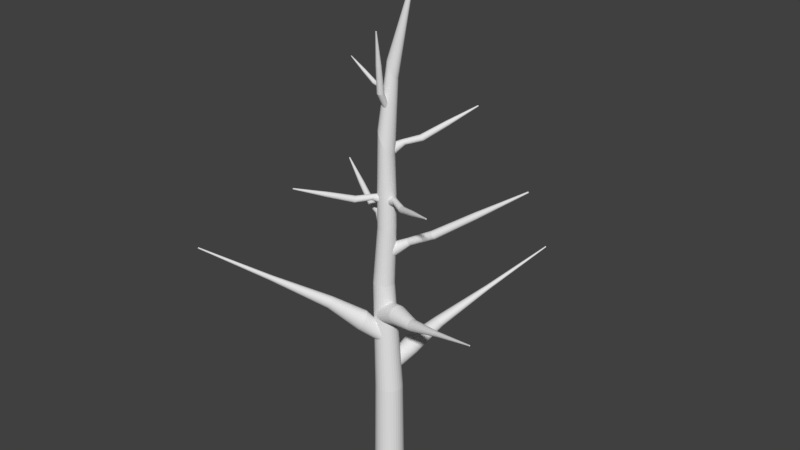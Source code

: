 # Source: Thorn.blend  (saved by Blender 2.78.0; exported with 4.5.12 LTS)
import bpy
from mathutils import Matrix  # noqa: F401  (used for matrix-valued properties, if any)

bpy.ops.wm.read_factory_settings(use_empty=True)
scene = bpy.context.scene
scene.name = 'Scene'

# ---- collections
col_collection_1 = bpy.data.collections.new('Collection 1'); scene.collection.children.link(col_collection_1)

# ---- materials (node trees are filled in below, after node groups)
mat_thorn = bpy.data.materials.new('Thorn')
mat_thorn.alpha_threshold = 0.0
mat_thorn.use_transparent_shadow = False
mat_thorn.roughness = 0.5

# ---- material node trees

# ---- world
world_world = bpy.data.worlds.new('World'); scene.world = world_world
world_world.color = (0.05088, 0.05088, 0.05088)
world_world.use_sun_shadow = False
world_world.sun_shadow_jitter_overblur = 0.0
world_world.cycles.sampling_method = 'MANUAL'

# ---- meshes
me_cylinder_003 = bpy.data.meshes.new('Cylinder.003')
me_cylinder_003.from_pydata([(1.558e-07, 0.5323, -1.0), (1.8e-07, 0.2641, 1.0), (0.1038, 0.5221, -1.0), (0.05153, 0.2591, 1.0), (0.2037, 0.4918, -1.0), (0.1011, 0.244, 1.0), (0.2957, 0.4426, -1.0), (0.1468, 0.2196, 1.0), (0.3764, 0.3764, -1.0), (0.1868, 0.1868, 1.0), (0.4426, 0.2957, -1.0), (0.2196, 0.1468, 1.0), (0.4918, 0.2037, -1.0), (0.244, 0.1011, 1.0), (0.5221, 0.1038, -1.0), (0.2591, 0.05153, 1.0), (0.5323, -1.165e-07, -1.0), (0.2641, -4.455e-08, 1.0), (0.5221, -0.1038, -1.0), (0.2591, -0.05153, 1.0), (0.4918, -0.2037, -1.0), (0.244, -0.1011, 1.0), (0.4426, -0.2957, -1.0), (0.2196, -0.1468, 1.0), (0.3764, -0.3764, -1.0), (0.1868, -0.1868, 1.0), (0.2957, -0.4426, -1.0), (0.1468, -0.2196, 1.0), (0.2037, -0.4918, -1.0), (0.1011, -0.244, 1.0), (0.1038, -0.5221, -1.0), (0.05153, -0.2591, 1.0), (-2.845e-09, -0.5323, -1.0), (1.337e-07, -0.2641, 1.0), (-0.1038, -0.5221, -1.0), (-0.05153, -0.2591, 1.0), (-0.2037, -0.4918, -1.0), (-0.1011, -0.244, 1.0), (-0.2957, -0.4426, -1.0), (-0.1468, -0.2196, 1.0), (-0.3764, -0.3764, -1.0), (-0.1868, -0.1868, 1.0), (-0.4426, -0.2957, -1.0), (-0.2196, -0.1468, 1.0), (-0.4918, -0.2037, -1.0), (-0.244, -0.1011, 1.0), (-0.5221, -0.1038, -1.0), (-0.2591, -0.05153, 1.0), (-0.5323, 3.813e-07, -1.0), (-0.2641, 2.037e-07, 1.0), (-0.5221, 0.1038, -1.0), (-0.2591, 0.05153, 1.0), (-0.4918, 0.2037, -1.0), (-0.244, 0.1011, 1.0), (-0.4426, 0.2957, -1.0), (-0.2196, 0.1468, 1.0), (-0.3764, 0.3764, -1.0), (-0.1868, 0.1868, 1.0), (-0.2957, 0.4426, -1.0), (-0.1468, 0.2196, 1.0), (-0.2037, 0.4918, -1.0), (-0.1011, 0.244, 1.0), (-0.1038, 0.5221, -1.0), (-0.05153, 0.2591, 1.0), (0.5125, 0.3849, 3.291), (0.4552, 0.3906, 3.291), (0.5676, 0.3682, 3.291), (0.6184, 0.341, 3.291), (0.6629, 0.3045, 3.291), (0.6995, 0.26, 3.291), (0.7266, 0.2092, 3.291), (0.7434, 0.1541, 3.291), (0.749, 0.09673, 3.291), (0.7434, 0.03941, 3.291), (0.7266, -0.01571, 3.291), (0.6995, -0.06651, 3.291), (0.6629, -0.111, 3.291), (0.6184, -0.1476, 3.291), (0.5676, -0.1747, 3.291), (0.5125, -0.1915, 3.291), (0.4552, -0.1971, 3.291), (0.3978, -0.1915, 3.291), (0.3427, -0.1747, 3.291), (0.2919, -0.1476, 3.291), (0.2474, -0.111, 3.291), (0.2109, -0.06651, 3.291), (0.1837, -0.01571, 3.291), (0.167, 0.03941, 3.291), (0.1613, 0.09673, 3.291), (0.167, 0.1541, 3.291), (0.1837, 0.2092, 3.291), (0.2109, 0.26, 3.291), (0.2474, 0.3045, 3.291), (0.2919, 0.341, 3.291), (0.3427, 0.3682, 3.291), (0.3978, 0.3849, 3.291), (0.4992, 0.3182, 7.087), (0.4552, 0.3225, 7.087), (0.5416, 0.3053, 7.087), (0.5806, 0.2845, 7.087), (0.6148, 0.2564, 7.087), (0.6429, 0.2222, 7.087), (0.6638, 0.1831, 7.087), (0.6766, 0.1408, 7.087), (0.6809, 0.09673, 7.087), (0.6766, 0.05268, 7.087), (0.6638, 0.01033, 7.087), (0.6429, -0.02871, 7.087), (0.6148, -0.06292, 7.087), (0.5806, -0.091, 7.087), (0.5416, -0.1119, 7.087), (0.4992, -0.1247, 7.087), (0.4552, -0.129, 7.087), (0.4111, -0.1247, 7.087), (0.3688, -0.1119, 7.087), (0.3297, -0.091, 7.087), (0.2955, -0.06292, 7.087), (0.2674, -0.02871, 7.087), (0.2466, 0.01033, 7.087), (0.2337, 0.05268, 7.087), (0.2294, 0.09673, 7.087), (0.2337, 0.1408, 7.087), (0.2466, 0.1831, 7.087), (0.2674, 0.2222, 7.087), (0.2955, 0.2564, 7.087), (0.3297, 0.2845, 7.087), (0.3688, 0.3053, 7.087), (0.4111, 0.3182, 7.087), (0.4654, 0.1484, 11.7), (0.4552, 0.1494, 11.7), (0.4753, 0.1454, 11.7), (0.4844, 0.1405, 11.7), (0.4924, 0.134, 11.7), (0.4989, 0.126, 11.7), (0.5038, 0.1169, 11.7), (0.5068, 0.107, 11.7), (0.5078, 0.09673, 11.7), (0.5068, 0.08646, 11.7), (0.5038, 0.07659, 11.7), (0.4989, 0.06748, 11.7), (0.4924, 0.05951, 11.7), (0.4844, 0.05296, 11.7), (0.4753, 0.0481, 11.7), (0.4654, 0.0451, 11.7), (0.4552, 0.04409, 11.7), (0.4449, 0.0451, 11.7), (0.435, 0.0481, 11.7), (0.4259, 0.05296, 11.7), (0.4179, 0.05951, 11.7), (0.4114, 0.06748, 11.7), (0.4065, 0.07659, 11.7), (0.4035, 0.08646, 11.7), (0.4025, 0.09673, 11.7), (0.4035, 0.107, 11.7), (0.4065, 0.1169, 11.7), (0.4114, 0.126, 11.7), (0.4179, 0.134, 11.7), (0.4259, 0.1405, 11.7), (0.435, 0.1454, 11.7), (0.4449, 0.1484, 11.7)], [], [(0, 1, 3, 2), (2, 3, 5, 4), (4, 5, 7, 6), (6, 7, 9, 8), (8, 9, 11, 10), (10, 11, 13, 12), (12, 13, 15, 14), (14, 15, 17, 16), (16, 17, 19, 18), (18, 19, 21, 20), (20, 21, 23, 22), (22, 23, 25, 24), (24, 25, 27, 26), (26, 27, 29, 28), (28, 29, 31, 30), (30, 31, 33, 32), (32, 33, 35, 34), (34, 35, 37, 36), (36, 37, 39, 38), (38, 39, 41, 40), (40, 41, 43, 42), (42, 43, 45, 44), (44, 45, 47, 46), (46, 47, 49, 48), (48, 49, 51, 50), (50, 51, 53, 52), (52, 53, 55, 54), (54, 55, 57, 56), (56, 57, 59, 58), (58, 59, 61, 60), (21, 19, 73, 74), (60, 61, 63, 62), (62, 63, 1, 0), (0, 2, 4, 6, 8, 10, 12, 14, 16, 18, 20, 22, 24, 26, 28, 30, 32, 34, 36, 38, 40, 42, 44, 46, 48, 50, 52, 54, 56, 58, 60, 62), (78, 77, 109, 110), (39, 37, 82, 83), (57, 55, 91, 92), (13, 11, 69, 70), (31, 29, 78, 79), (49, 47, 87, 88), (5, 3, 64, 66), (23, 21, 74, 75), (41, 39, 83, 84), (59, 57, 92, 93), (15, 13, 70, 71), (33, 31, 79, 80), (51, 49, 88, 89), (7, 5, 66, 67), (25, 23, 75, 76), (43, 41, 84, 85), (61, 59, 93, 94), (17, 15, 71, 72), (35, 33, 80, 81), (53, 51, 89, 90), (9, 7, 67, 68), (27, 25, 76, 77), (45, 43, 85, 86), (63, 61, 94, 95), (19, 17, 72, 73), (37, 35, 81, 82), (55, 53, 90, 91), (11, 9, 68, 69), (29, 27, 77, 78), (47, 45, 86, 87), (3, 1, 65, 64), (1, 63, 95, 65), (113, 112, 144, 145), (64, 65, 97, 96), (92, 91, 123, 124), (79, 78, 110, 111), (66, 64, 96, 98), (93, 92, 124, 125), (80, 79, 111, 112), (67, 66, 98, 99), (94, 93, 125, 126), (81, 80, 112, 113), (68, 67, 99, 100), (95, 94, 126, 127), (82, 81, 113, 114), (69, 68, 100, 101), (65, 95, 127, 97), (83, 82, 114, 115), (70, 69, 101, 102), (84, 83, 115, 116), (71, 70, 102, 103), (85, 84, 116, 117), (72, 71, 103, 104), (86, 85, 117, 118), (73, 72, 104, 105), (87, 86, 118, 119), (74, 73, 105, 106), (88, 87, 119, 120), (75, 74, 106, 107), (89, 88, 120, 121), (76, 75, 107, 108), (90, 89, 121, 122), (77, 76, 108, 109), (91, 90, 122, 123), (128, 129, 159, 158, 157, 156, 155, 154, 153, 152, 151, 150, 149, 148, 147, 146, 145, 144, 143, 142, 141, 140, 139, 138, 137, 136, 135, 134, 133, 132, 131, 130), (100, 99, 131, 132), (127, 126, 158, 159), (114, 113, 145, 146), (101, 100, 132, 133), (97, 127, 159, 129), (115, 114, 146, 147), (102, 101, 133, 134), (116, 115, 147, 148), (103, 102, 134, 135), (117, 116, 148, 149), (104, 103, 135, 136), (118, 117, 149, 150), (105, 104, 136, 137), (119, 118, 150, 151), (106, 105, 137, 138), (120, 119, 151, 152), (107, 106, 138, 139), (121, 120, 152, 153), (108, 107, 139, 140), (122, 121, 153, 154), (109, 108, 140, 141), (123, 122, 154, 155), (110, 109, 141, 142), (96, 97, 129, 128), (124, 123, 155, 156), (111, 110, 142, 143), (98, 96, 128, 130), (125, 124, 156, 157), (112, 111, 143, 144), (99, 98, 130, 131), (126, 125, 157, 158)])
me_cylinder_003.materials.append(mat_thorn)
me_cylinder_003.use_remesh_preserve_volume = False
me_cylinder_003.use_remesh_preserve_attributes = False
me_cylinder_003.use_mirror_vertex_groups = False
me_cylinder_003.update()
me_cylinder_001 = bpy.data.meshes.new('Cylinder.001')
me_cylinder_001.from_pydata([(1.558e-07, 0.5323, -1.0), (1.8e-07, 0.2641, 1.0), (0.1038, 0.5221, -1.0), (0.05153, 0.2591, 1.0), (0.2037, 0.4918, -1.0), (0.1011, 0.244, 1.0), (0.2957, 0.4426, -1.0), (0.1468, 0.2196, 1.0), (0.3764, 0.3764, -1.0), (0.1868, 0.1868, 1.0), (0.4426, 0.2957, -1.0), (0.2196, 0.1468, 1.0), (0.4918, 0.2037, -1.0), (0.244, 0.1011, 1.0), (0.5221, 0.1038, -1.0), (0.2591, 0.05153, 1.0), (0.5323, -1.165e-07, -1.0), (0.2641, -4.455e-08, 1.0), (0.5221, -0.1038, -1.0), (0.2591, -0.05153, 1.0), (0.4918, -0.2037, -1.0), (0.244, -0.1011, 1.0), (0.4426, -0.2957, -1.0), (0.2196, -0.1468, 1.0), (0.3764, -0.3764, -1.0), (0.1868, -0.1868, 1.0), (0.2957, -0.4426, -1.0), (0.1468, -0.2196, 1.0), (0.2037, -0.4918, -1.0), (0.1011, -0.244, 1.0), (0.1038, -0.5221, -1.0), (0.05153, -0.2591, 1.0), (-2.845e-09, -0.5323, -1.0), (1.337e-07, -0.2641, 1.0), (-0.1038, -0.5221, -1.0), (-0.05153, -0.2591, 1.0), (-0.2037, -0.4918, -1.0), (-0.1011, -0.244, 1.0), (-0.2957, -0.4426, -1.0), (-0.1468, -0.2196, 1.0), (-0.3764, -0.3764, -1.0), (-0.1868, -0.1868, 1.0), (-0.4426, -0.2957, -1.0), (-0.2196, -0.1468, 1.0), (-0.4918, -0.2037, -1.0), (-0.244, -0.1011, 1.0), (-0.5221, -0.1038, -1.0), (-0.2591, -0.05153, 1.0), (-0.5323, 3.813e-07, -1.0), (-0.2641, 2.037e-07, 1.0), (-0.5221, 0.1038, -1.0), (-0.2591, 0.05153, 1.0), (-0.4918, 0.2037, -1.0), (-0.244, 0.1011, 1.0), (-0.4426, 0.2957, -1.0), (-0.2196, 0.1468, 1.0), (-0.3764, 0.3764, -1.0), (-0.1868, 0.1868, 1.0), (-0.2957, 0.4426, -1.0), (-0.1468, 0.2196, 1.0), (-0.2037, 0.4918, -1.0), (-0.1011, 0.244, 1.0), (-0.1038, 0.5221, -1.0), (-0.05153, 0.2591, 1.0), (0.5125, 0.3849, 3.291), (0.4552, 0.3906, 3.291), (0.5676, 0.3682, 3.291), (0.6184, 0.341, 3.291), (0.6629, 0.3045, 3.291), (0.6995, 0.26, 3.291), (0.7266, 0.2092, 3.291), (0.7434, 0.1541, 3.291), (0.749, 0.09673, 3.291), (0.7434, 0.03941, 3.291), (0.7266, -0.01571, 3.291), (0.6995, -0.06651, 3.291), (0.6629, -0.111, 3.291), (0.6184, -0.1476, 3.291), (0.5676, -0.1747, 3.291), (0.5125, -0.1915, 3.291), (0.4552, -0.1971, 3.291), (0.3978, -0.1915, 3.291), (0.3427, -0.1747, 3.291), (0.2919, -0.1476, 3.291), (0.2474, -0.111, 3.291), (0.2109, -0.06651, 3.291), (0.1837, -0.01571, 3.291), (0.167, 0.03941, 3.291), (0.1613, 0.09673, 3.291), (0.167, 0.1541, 3.291), (0.1837, 0.2092, 3.291), (0.2109, 0.26, 3.291), (0.2474, 0.3045, 3.291), (0.2919, 0.341, 3.291), (0.3427, 0.3682, 3.291), (0.3978, 0.3849, 3.291), (0.4992, 0.3182, 7.087), (0.4552, 0.3225, 7.087), (0.5416, 0.3053, 7.087), (0.5806, 0.2845, 7.087), (0.6148, 0.2564, 7.087), (0.6429, 0.2222, 7.087), (0.6638, 0.1831, 7.087), (0.6766, 0.1408, 7.087), (0.6809, 0.09673, 7.087), (0.6766, 0.05268, 7.087), (0.6638, 0.01033, 7.087), (0.6429, -0.02871, 7.087), (0.6148, -0.06292, 7.087), (0.5806, -0.091, 7.087), (0.5416, -0.1119, 7.087), (0.4992, -0.1247, 7.087), (0.4552, -0.129, 7.087), (0.4111, -0.1247, 7.087), (0.3688, -0.1119, 7.087), (0.3297, -0.091, 7.087), (0.2955, -0.06292, 7.087), (0.2674, -0.02871, 7.087), (0.2466, 0.01033, 7.087), (0.2337, 0.05268, 7.087), (0.2294, 0.09673, 7.087), (0.2337, 0.1408, 7.087), (0.2466, 0.1831, 7.087), (0.2674, 0.2222, 7.087), (0.2955, 0.2564, 7.087), (0.3297, 0.2845, 7.087), (0.3688, 0.3053, 7.087), (0.4111, 0.3182, 7.087), (0.4654, 0.1484, 11.7), (0.4552, 0.1494, 11.7), (0.4753, 0.1454, 11.7), (0.4844, 0.1405, 11.7), (0.4924, 0.134, 11.7), (0.4989, 0.126, 11.7), (0.5038, 0.1169, 11.7), (0.5068, 0.107, 11.7), (0.5078, 0.09673, 11.7), (0.5068, 0.08646, 11.7), (0.5038, 0.07659, 11.7), (0.4989, 0.06748, 11.7), (0.4924, 0.05951, 11.7), (0.4844, 0.05296, 11.7), (0.4753, 0.0481, 11.7), (0.4654, 0.0451, 11.7), (0.4552, 0.04409, 11.7), (0.4449, 0.0451, 11.7), (0.435, 0.0481, 11.7), (0.4259, 0.05296, 11.7), (0.4179, 0.05951, 11.7), (0.4114, 0.06748, 11.7), (0.4065, 0.07659, 11.7), (0.4035, 0.08646, 11.7), (0.4025, 0.09673, 11.7), (0.4035, 0.107, 11.7), (0.4065, 0.1169, 11.7), (0.4114, 0.126, 11.7), (0.4179, 0.134, 11.7), (0.4259, 0.1405, 11.7), (0.435, 0.1454, 11.7), (0.4449, 0.1484, 11.7)], [], [(0, 1, 3, 2), (2, 3, 5, 4), (4, 5, 7, 6), (6, 7, 9, 8), (8, 9, 11, 10), (10, 11, 13, 12), (12, 13, 15, 14), (14, 15, 17, 16), (16, 17, 19, 18), (18, 19, 21, 20), (20, 21, 23, 22), (22, 23, 25, 24), (24, 25, 27, 26), (26, 27, 29, 28), (28, 29, 31, 30), (30, 31, 33, 32), (32, 33, 35, 34), (34, 35, 37, 36), (36, 37, 39, 38), (38, 39, 41, 40), (40, 41, 43, 42), (42, 43, 45, 44), (44, 45, 47, 46), (46, 47, 49, 48), (48, 49, 51, 50), (50, 51, 53, 52), (52, 53, 55, 54), (54, 55, 57, 56), (56, 57, 59, 58), (58, 59, 61, 60), (21, 19, 73, 74), (60, 61, 63, 62), (62, 63, 1, 0), (0, 2, 4, 6, 8, 10, 12, 14, 16, 18, 20, 22, 24, 26, 28, 30, 32, 34, 36, 38, 40, 42, 44, 46, 48, 50, 52, 54, 56, 58, 60, 62), (78, 77, 109, 110), (39, 37, 82, 83), (57, 55, 91, 92), (13, 11, 69, 70), (31, 29, 78, 79), (49, 47, 87, 88), (5, 3, 64, 66), (23, 21, 74, 75), (41, 39, 83, 84), (59, 57, 92, 93), (15, 13, 70, 71), (33, 31, 79, 80), (51, 49, 88, 89), (7, 5, 66, 67), (25, 23, 75, 76), (43, 41, 84, 85), (61, 59, 93, 94), (17, 15, 71, 72), (35, 33, 80, 81), (53, 51, 89, 90), (9, 7, 67, 68), (27, 25, 76, 77), (45, 43, 85, 86), (63, 61, 94, 95), (19, 17, 72, 73), (37, 35, 81, 82), (55, 53, 90, 91), (11, 9, 68, 69), (29, 27, 77, 78), (47, 45, 86, 87), (3, 1, 65, 64), (1, 63, 95, 65), (113, 112, 144, 145), (64, 65, 97, 96), (92, 91, 123, 124), (79, 78, 110, 111), (66, 64, 96, 98), (93, 92, 124, 125), (80, 79, 111, 112), (67, 66, 98, 99), (94, 93, 125, 126), (81, 80, 112, 113), (68, 67, 99, 100), (95, 94, 126, 127), (82, 81, 113, 114), (69, 68, 100, 101), (65, 95, 127, 97), (83, 82, 114, 115), (70, 69, 101, 102), (84, 83, 115, 116), (71, 70, 102, 103), (85, 84, 116, 117), (72, 71, 103, 104), (86, 85, 117, 118), (73, 72, 104, 105), (87, 86, 118, 119), (74, 73, 105, 106), (88, 87, 119, 120), (75, 74, 106, 107), (89, 88, 120, 121), (76, 75, 107, 108), (90, 89, 121, 122), (77, 76, 108, 109), (91, 90, 122, 123), (128, 129, 159, 158, 157, 156, 155, 154, 153, 152, 151, 150, 149, 148, 147, 146, 145, 144, 143, 142, 141, 140, 139, 138, 137, 136, 135, 134, 133, 132, 131, 130), (100, 99, 131, 132), (127, 126, 158, 159), (114, 113, 145, 146), (101, 100, 132, 133), (97, 127, 159, 129), (115, 114, 146, 147), (102, 101, 133, 134), (116, 115, 147, 148), (103, 102, 134, 135), (117, 116, 148, 149), (104, 103, 135, 136), (118, 117, 149, 150), (105, 104, 136, 137), (119, 118, 150, 151), (106, 105, 137, 138), (120, 119, 151, 152), (107, 106, 138, 139), (121, 120, 152, 153), (108, 107, 139, 140), (122, 121, 153, 154), (109, 108, 140, 141), (123, 122, 154, 155), (110, 109, 141, 142), (96, 97, 129, 128), (124, 123, 155, 156), (111, 110, 142, 143), (98, 96, 128, 130), (125, 124, 156, 157), (112, 111, 143, 144), (99, 98, 130, 131), (126, 125, 157, 158)])
me_cylinder_001.materials.append(mat_thorn)
me_cylinder_001.use_remesh_preserve_volume = False
me_cylinder_001.use_remesh_preserve_attributes = False
me_cylinder_001.use_mirror_vertex_groups = False
me_cylinder_001.update()
me_cylinder_000 = bpy.data.meshes.new('Cylinder.000')
me_cylinder_000.from_pydata([(1.558e-07, 0.5323, -1.0), (1.8e-07, 0.2641, 1.0), (0.1038, 0.5221, -1.0), (0.05153, 0.2591, 1.0), (0.2037, 0.4918, -1.0), (0.1011, 0.244, 1.0), (0.2957, 0.4426, -1.0), (0.1468, 0.2196, 1.0), (0.3764, 0.3764, -1.0), (0.1868, 0.1868, 1.0), (0.4426, 0.2957, -1.0), (0.2196, 0.1468, 1.0), (0.4918, 0.2037, -1.0), (0.244, 0.1011, 1.0), (0.5221, 0.1038, -1.0), (0.2591, 0.05153, 1.0), (0.5323, -1.165e-07, -1.0), (0.2641, -4.455e-08, 1.0), (0.5221, -0.1038, -1.0), (0.2591, -0.05153, 1.0), (0.4918, -0.2037, -1.0), (0.244, -0.1011, 1.0), (0.4426, -0.2957, -1.0), (0.2196, -0.1468, 1.0), (0.3764, -0.3764, -1.0), (0.1868, -0.1868, 1.0), (0.2957, -0.4426, -1.0), (0.1468, -0.2196, 1.0), (0.2037, -0.4918, -1.0), (0.1011, -0.244, 1.0), (0.1038, -0.5221, -1.0), (0.05153, -0.2591, 1.0), (-2.845e-09, -0.5323, -1.0), (1.337e-07, -0.2641, 1.0), (-0.1038, -0.5221, -1.0), (-0.05153, -0.2591, 1.0), (-0.2037, -0.4918, -1.0), (-0.1011, -0.244, 1.0), (-0.2957, -0.4426, -1.0), (-0.1468, -0.2196, 1.0), (-0.3764, -0.3764, -1.0), (-0.1868, -0.1868, 1.0), (-0.4426, -0.2957, -1.0), (-0.2196, -0.1468, 1.0), (-0.4918, -0.2037, -1.0), (-0.244, -0.1011, 1.0), (-0.5221, -0.1038, -1.0), (-0.2591, -0.05153, 1.0), (-0.5323, 3.813e-07, -1.0), (-0.2641, 2.037e-07, 1.0), (-0.5221, 0.1038, -1.0), (-0.2591, 0.05153, 1.0), (-0.4918, 0.2037, -1.0), (-0.244, 0.1011, 1.0), (-0.4426, 0.2957, -1.0), (-0.2196, 0.1468, 1.0), (-0.3764, 0.3764, -1.0), (-0.1868, 0.1868, 1.0), (-0.2957, 0.4426, -1.0), (-0.1468, 0.2196, 1.0), (-0.2037, 0.4918, -1.0), (-0.1011, 0.244, 1.0), (-0.1038, 0.5221, -1.0), (-0.05153, 0.2591, 1.0), (0.5125, 0.3849, 3.291), (0.4552, 0.3906, 3.291), (0.5676, 0.3682, 3.291), (0.6184, 0.341, 3.291), (0.6629, 0.3045, 3.291), (0.6995, 0.26, 3.291), (0.7266, 0.2092, 3.291), (0.7434, 0.1541, 3.291), (0.749, 0.09673, 3.291), (0.7434, 0.03941, 3.291), (0.7266, -0.01571, 3.291), (0.6995, -0.06651, 3.291), (0.6629, -0.111, 3.291), (0.6184, -0.1476, 3.291), (0.5676, -0.1747, 3.291), (0.5125, -0.1915, 3.291), (0.4552, -0.1971, 3.291), (0.3978, -0.1915, 3.291), (0.3427, -0.1747, 3.291), (0.2919, -0.1476, 3.291), (0.2474, -0.111, 3.291), (0.2109, -0.06651, 3.291), (0.1837, -0.01571, 3.291), (0.167, 0.03941, 3.291), (0.1613, 0.09673, 3.291), (0.167, 0.1541, 3.291), (0.1837, 0.2092, 3.291), (0.2109, 0.26, 3.291), (0.2474, 0.3045, 3.291), (0.2919, 0.341, 3.291), (0.3427, 0.3682, 3.291), (0.3978, 0.3849, 3.291), (0.4992, 0.3182, 7.087), (0.4552, 0.3225, 7.087), (0.5416, 0.3053, 7.087), (0.5806, 0.2845, 7.087), (0.6148, 0.2564, 7.087), (0.6429, 0.2222, 7.087), (0.6638, 0.1831, 7.087), (0.6766, 0.1408, 7.087), (0.6809, 0.09673, 7.087), (0.6766, 0.05268, 7.087), (0.6638, 0.01033, 7.087), (0.6429, -0.02871, 7.087), (0.6148, -0.06292, 7.087), (0.5806, -0.091, 7.087), (0.5416, -0.1119, 7.087), (0.4992, -0.1247, 7.087), (0.4552, -0.129, 7.087), (0.4111, -0.1247, 7.087), (0.3688, -0.1119, 7.087), (0.3297, -0.091, 7.087), (0.2955, -0.06292, 7.087), (0.2674, -0.02871, 7.087), (0.2466, 0.01033, 7.087), (0.2337, 0.05268, 7.087), (0.2294, 0.09673, 7.087), (0.2337, 0.1408, 7.087), (0.2466, 0.1831, 7.087), (0.2674, 0.2222, 7.087), (0.2955, 0.2564, 7.087), (0.3297, 0.2845, 7.087), (0.3688, 0.3053, 7.087), (0.4111, 0.3182, 7.087), (0.4654, 0.1484, 11.7), (0.4552, 0.1494, 11.7), (0.4753, 0.1454, 11.7), (0.4844, 0.1405, 11.7), (0.4924, 0.134, 11.7), (0.4989, 0.126, 11.7), (0.5038, 0.1169, 11.7), (0.5068, 0.107, 11.7), (0.5078, 0.09673, 11.7), (0.5068, 0.08646, 11.7), (0.5038, 0.07659, 11.7), (0.4989, 0.06748, 11.7), (0.4924, 0.05951, 11.7), (0.4844, 0.05296, 11.7), (0.4753, 0.0481, 11.7), (0.4654, 0.0451, 11.7), (0.4552, 0.04409, 11.7), (0.4449, 0.0451, 11.7), (0.435, 0.0481, 11.7), (0.4259, 0.05296, 11.7), (0.4179, 0.05951, 11.7), (0.4114, 0.06748, 11.7), (0.4065, 0.07659, 11.7), (0.4035, 0.08646, 11.7), (0.4025, 0.09673, 11.7), (0.4035, 0.107, 11.7), (0.4065, 0.1169, 11.7), (0.4114, 0.126, 11.7), (0.4179, 0.134, 11.7), (0.4259, 0.1405, 11.7), (0.435, 0.1454, 11.7), (0.4449, 0.1484, 11.7)], [], [(0, 1, 3, 2), (2, 3, 5, 4), (4, 5, 7, 6), (6, 7, 9, 8), (8, 9, 11, 10), (10, 11, 13, 12), (12, 13, 15, 14), (14, 15, 17, 16), (16, 17, 19, 18), (18, 19, 21, 20), (20, 21, 23, 22), (22, 23, 25, 24), (24, 25, 27, 26), (26, 27, 29, 28), (28, 29, 31, 30), (30, 31, 33, 32), (32, 33, 35, 34), (34, 35, 37, 36), (36, 37, 39, 38), (38, 39, 41, 40), (40, 41, 43, 42), (42, 43, 45, 44), (44, 45, 47, 46), (46, 47, 49, 48), (48, 49, 51, 50), (50, 51, 53, 52), (52, 53, 55, 54), (54, 55, 57, 56), (56, 57, 59, 58), (58, 59, 61, 60), (21, 19, 73, 74), (60, 61, 63, 62), (62, 63, 1, 0), (0, 2, 4, 6, 8, 10, 12, 14, 16, 18, 20, 22, 24, 26, 28, 30, 32, 34, 36, 38, 40, 42, 44, 46, 48, 50, 52, 54, 56, 58, 60, 62), (78, 77, 109, 110), (39, 37, 82, 83), (57, 55, 91, 92), (13, 11, 69, 70), (31, 29, 78, 79), (49, 47, 87, 88), (5, 3, 64, 66), (23, 21, 74, 75), (41, 39, 83, 84), (59, 57, 92, 93), (15, 13, 70, 71), (33, 31, 79, 80), (51, 49, 88, 89), (7, 5, 66, 67), (25, 23, 75, 76), (43, 41, 84, 85), (61, 59, 93, 94), (17, 15, 71, 72), (35, 33, 80, 81), (53, 51, 89, 90), (9, 7, 67, 68), (27, 25, 76, 77), (45, 43, 85, 86), (63, 61, 94, 95), (19, 17, 72, 73), (37, 35, 81, 82), (55, 53, 90, 91), (11, 9, 68, 69), (29, 27, 77, 78), (47, 45, 86, 87), (3, 1, 65, 64), (1, 63, 95, 65), (113, 112, 144, 145), (64, 65, 97, 96), (92, 91, 123, 124), (79, 78, 110, 111), (66, 64, 96, 98), (93, 92, 124, 125), (80, 79, 111, 112), (67, 66, 98, 99), (94, 93, 125, 126), (81, 80, 112, 113), (68, 67, 99, 100), (95, 94, 126, 127), (82, 81, 113, 114), (69, 68, 100, 101), (65, 95, 127, 97), (83, 82, 114, 115), (70, 69, 101, 102), (84, 83, 115, 116), (71, 70, 102, 103), (85, 84, 116, 117), (72, 71, 103, 104), (86, 85, 117, 118), (73, 72, 104, 105), (87, 86, 118, 119), (74, 73, 105, 106), (88, 87, 119, 120), (75, 74, 106, 107), (89, 88, 120, 121), (76, 75, 107, 108), (90, 89, 121, 122), (77, 76, 108, 109), (91, 90, 122, 123), (128, 129, 159, 158, 157, 156, 155, 154, 153, 152, 151, 150, 149, 148, 147, 146, 145, 144, 143, 142, 141, 140, 139, 138, 137, 136, 135, 134, 133, 132, 131, 130), (100, 99, 131, 132), (127, 126, 158, 159), (114, 113, 145, 146), (101, 100, 132, 133), (97, 127, 159, 129), (115, 114, 146, 147), (102, 101, 133, 134), (116, 115, 147, 148), (103, 102, 134, 135), (117, 116, 148, 149), (104, 103, 135, 136), (118, 117, 149, 150), (105, 104, 136, 137), (119, 118, 150, 151), (106, 105, 137, 138), (120, 119, 151, 152), (107, 106, 138, 139), (121, 120, 152, 153), (108, 107, 139, 140), (122, 121, 153, 154), (109, 108, 140, 141), (123, 122, 154, 155), (110, 109, 141, 142), (96, 97, 129, 128), (124, 123, 155, 156), (111, 110, 142, 143), (98, 96, 128, 130), (125, 124, 156, 157), (112, 111, 143, 144), (99, 98, 130, 131), (126, 125, 157, 158)])
me_cylinder_000.materials.append(mat_thorn)
me_cylinder_000.use_remesh_preserve_volume = False
me_cylinder_000.use_remesh_preserve_attributes = False
me_cylinder_000.use_mirror_vertex_groups = False
me_cylinder_000.update()
me_cylinder_011 = bpy.data.meshes.new('Cylinder.011')
me_cylinder_011.from_pydata([(1.558e-07, 0.5323, -1.0), (1.8e-07, 0.2641, 1.0), (0.1038, 0.5221, -1.0), (0.05153, 0.2591, 1.0), (0.2037, 0.4918, -1.0), (0.1011, 0.244, 1.0), (0.2957, 0.4426, -1.0), (0.1468, 0.2196, 1.0), (0.3764, 0.3764, -1.0), (0.1868, 0.1868, 1.0), (0.4426, 0.2957, -1.0), (0.2196, 0.1468, 1.0), (0.4918, 0.2037, -1.0), (0.244, 0.1011, 1.0), (0.5221, 0.1038, -1.0), (0.2591, 0.05153, 1.0), (0.5323, -1.165e-07, -1.0), (0.2641, -4.455e-08, 1.0), (0.5221, -0.1038, -1.0), (0.2591, -0.05153, 1.0), (0.4918, -0.2037, -1.0), (0.244, -0.1011, 1.0), (0.4426, -0.2957, -1.0), (0.2196, -0.1468, 1.0), (0.3764, -0.3764, -1.0), (0.1868, -0.1868, 1.0), (0.2957, -0.4426, -1.0), (0.1468, -0.2196, 1.0), (0.2037, -0.4918, -1.0), (0.1011, -0.244, 1.0), (0.1038, -0.5221, -1.0), (0.05153, -0.2591, 1.0), (-2.845e-09, -0.5323, -1.0), (1.337e-07, -0.2641, 1.0), (-0.1038, -0.5221, -1.0), (-0.05153, -0.2591, 1.0), (-0.2037, -0.4918, -1.0), (-0.1011, -0.244, 1.0), (-0.2957, -0.4426, -1.0), (-0.1468, -0.2196, 1.0), (-0.3764, -0.3764, -1.0), (-0.1868, -0.1868, 1.0), (-0.4426, -0.2957, -1.0), (-0.2196, -0.1468, 1.0), (-0.4918, -0.2037, -1.0), (-0.244, -0.1011, 1.0), (-0.5221, -0.1038, -1.0), (-0.2591, -0.05153, 1.0), (-0.5323, 3.813e-07, -1.0), (-0.2641, 2.037e-07, 1.0), (-0.5221, 0.1038, -1.0), (-0.2591, 0.05153, 1.0), (-0.4918, 0.2037, -1.0), (-0.244, 0.1011, 1.0), (-0.4426, 0.2957, -1.0), (-0.2196, 0.1468, 1.0), (-0.3764, 0.3764, -1.0), (-0.1868, 0.1868, 1.0), (-0.2957, 0.4426, -1.0), (-0.1468, 0.2196, 1.0), (-0.2037, 0.4918, -1.0), (-0.1011, 0.244, 1.0), (-0.1038, 0.5221, -1.0), (-0.05153, 0.2591, 1.0), (0.5125, 0.3849, 3.291), (0.4552, 0.3906, 3.291), (0.5676, 0.3682, 3.291), (0.6184, 0.341, 3.291), (0.6629, 0.3045, 3.291), (0.6995, 0.26, 3.291), (0.7266, 0.2092, 3.291), (0.7434, 0.1541, 3.291), (0.749, 0.09673, 3.291), (0.7434, 0.03941, 3.291), (0.7266, -0.01571, 3.291), (0.6995, -0.06651, 3.291), (0.6629, -0.111, 3.291), (0.6184, -0.1476, 3.291), (0.5676, -0.1747, 3.291), (0.5125, -0.1915, 3.291), (0.4552, -0.1971, 3.291), (0.3978, -0.1915, 3.291), (0.3427, -0.1747, 3.291), (0.2919, -0.1476, 3.291), (0.2474, -0.111, 3.291), (0.2109, -0.06651, 3.291), (0.1837, -0.01571, 3.291), (0.167, 0.03941, 3.291), (0.1613, 0.09673, 3.291), (0.167, 0.1541, 3.291), (0.1837, 0.2092, 3.291), (0.2109, 0.26, 3.291), (0.2474, 0.3045, 3.291), (0.2919, 0.341, 3.291), (0.3427, 0.3682, 3.291), (0.3978, 0.3849, 3.291), (0.4992, 0.3182, 7.087), (0.4552, 0.3225, 7.087), (0.5416, 0.3053, 7.087), (0.5806, 0.2845, 7.087), (0.6148, 0.2564, 7.087), (0.6429, 0.2222, 7.087), (0.6638, 0.1831, 7.087), (0.6766, 0.1408, 7.087), (0.6809, 0.09673, 7.087), (0.6766, 0.05268, 7.087), (0.6638, 0.01033, 7.087), (0.6429, -0.02871, 7.087), (0.6148, -0.06292, 7.087), (0.5806, -0.091, 7.087), (0.5416, -0.1119, 7.087), (0.4992, -0.1247, 7.087), (0.4552, -0.129, 7.087), (0.4111, -0.1247, 7.087), (0.3688, -0.1119, 7.087), (0.3297, -0.091, 7.087), (0.2955, -0.06292, 7.087), (0.2674, -0.02871, 7.087), (0.2466, 0.01033, 7.087), (0.2337, 0.05268, 7.087), (0.2294, 0.09673, 7.087), (0.2337, 0.1408, 7.087), (0.2466, 0.1831, 7.087), (0.2674, 0.2222, 7.087), (0.2955, 0.2564, 7.087), (0.3297, 0.2845, 7.087), (0.3688, 0.3053, 7.087), (0.4111, 0.3182, 7.087), (0.4654, 0.1484, 11.7), (0.4552, 0.1494, 11.7), (0.4753, 0.1454, 11.7), (0.4844, 0.1405, 11.7), (0.4924, 0.134, 11.7), (0.4989, 0.126, 11.7), (0.5038, 0.1169, 11.7), (0.5068, 0.107, 11.7), (0.5078, 0.09673, 11.7), (0.5068, 0.08646, 11.7), (0.5038, 0.07659, 11.7), (0.4989, 0.06748, 11.7), (0.4924, 0.05951, 11.7), (0.4844, 0.05296, 11.7), (0.4753, 0.0481, 11.7), (0.4654, 0.0451, 11.7), (0.4552, 0.04409, 11.7), (0.4449, 0.0451, 11.7), (0.435, 0.0481, 11.7), (0.4259, 0.05296, 11.7), (0.4179, 0.05951, 11.7), (0.4114, 0.06748, 11.7), (0.4065, 0.07659, 11.7), (0.4035, 0.08646, 11.7), (0.4025, 0.09673, 11.7), (0.4035, 0.107, 11.7), (0.4065, 0.1169, 11.7), (0.4114, 0.126, 11.7), (0.4179, 0.134, 11.7), (0.4259, 0.1405, 11.7), (0.435, 0.1454, 11.7), (0.4449, 0.1484, 11.7)], [], [(0, 1, 3, 2), (2, 3, 5, 4), (4, 5, 7, 6), (6, 7, 9, 8), (8, 9, 11, 10), (10, 11, 13, 12), (12, 13, 15, 14), (14, 15, 17, 16), (16, 17, 19, 18), (18, 19, 21, 20), (20, 21, 23, 22), (22, 23, 25, 24), (24, 25, 27, 26), (26, 27, 29, 28), (28, 29, 31, 30), (30, 31, 33, 32), (32, 33, 35, 34), (34, 35, 37, 36), (36, 37, 39, 38), (38, 39, 41, 40), (40, 41, 43, 42), (42, 43, 45, 44), (44, 45, 47, 46), (46, 47, 49, 48), (48, 49, 51, 50), (50, 51, 53, 52), (52, 53, 55, 54), (54, 55, 57, 56), (56, 57, 59, 58), (58, 59, 61, 60), (21, 19, 73, 74), (60, 61, 63, 62), (62, 63, 1, 0), (0, 2, 4, 6, 8, 10, 12, 14, 16, 18, 20, 22, 24, 26, 28, 30, 32, 34, 36, 38, 40, 42, 44, 46, 48, 50, 52, 54, 56, 58, 60, 62), (78, 77, 109, 110), (39, 37, 82, 83), (57, 55, 91, 92), (13, 11, 69, 70), (31, 29, 78, 79), (49, 47, 87, 88), (5, 3, 64, 66), (23, 21, 74, 75), (41, 39, 83, 84), (59, 57, 92, 93), (15, 13, 70, 71), (33, 31, 79, 80), (51, 49, 88, 89), (7, 5, 66, 67), (25, 23, 75, 76), (43, 41, 84, 85), (61, 59, 93, 94), (17, 15, 71, 72), (35, 33, 80, 81), (53, 51, 89, 90), (9, 7, 67, 68), (27, 25, 76, 77), (45, 43, 85, 86), (63, 61, 94, 95), (19, 17, 72, 73), (37, 35, 81, 82), (55, 53, 90, 91), (11, 9, 68, 69), (29, 27, 77, 78), (47, 45, 86, 87), (3, 1, 65, 64), (1, 63, 95, 65), (113, 112, 144, 145), (64, 65, 97, 96), (92, 91, 123, 124), (79, 78, 110, 111), (66, 64, 96, 98), (93, 92, 124, 125), (80, 79, 111, 112), (67, 66, 98, 99), (94, 93, 125, 126), (81, 80, 112, 113), (68, 67, 99, 100), (95, 94, 126, 127), (82, 81, 113, 114), (69, 68, 100, 101), (65, 95, 127, 97), (83, 82, 114, 115), (70, 69, 101, 102), (84, 83, 115, 116), (71, 70, 102, 103), (85, 84, 116, 117), (72, 71, 103, 104), (86, 85, 117, 118), (73, 72, 104, 105), (87, 86, 118, 119), (74, 73, 105, 106), (88, 87, 119, 120), (75, 74, 106, 107), (89, 88, 120, 121), (76, 75, 107, 108), (90, 89, 121, 122), (77, 76, 108, 109), (91, 90, 122, 123), (128, 129, 159, 158, 157, 156, 155, 154, 153, 152, 151, 150, 149, 148, 147, 146, 145, 144, 143, 142, 141, 140, 139, 138, 137, 136, 135, 134, 133, 132, 131, 130), (100, 99, 131, 132), (127, 126, 158, 159), (114, 113, 145, 146), (101, 100, 132, 133), (97, 127, 159, 129), (115, 114, 146, 147), (102, 101, 133, 134), (116, 115, 147, 148), (103, 102, 134, 135), (117, 116, 148, 149), (104, 103, 135, 136), (118, 117, 149, 150), (105, 104, 136, 137), (119, 118, 150, 151), (106, 105, 137, 138), (120, 119, 151, 152), (107, 106, 138, 139), (121, 120, 152, 153), (108, 107, 139, 140), (122, 121, 153, 154), (109, 108, 140, 141), (123, 122, 154, 155), (110, 109, 141, 142), (96, 97, 129, 128), (124, 123, 155, 156), (111, 110, 142, 143), (98, 96, 128, 130), (125, 124, 156, 157), (112, 111, 143, 144), (99, 98, 130, 131), (126, 125, 157, 158)])
me_cylinder_011.materials.append(mat_thorn)
me_cylinder_011.use_remesh_preserve_volume = False
me_cylinder_011.use_remesh_preserve_attributes = False
me_cylinder_011.use_mirror_vertex_groups = False
me_cylinder_011.update()
me_cylinder_010 = bpy.data.meshes.new('Cylinder.010')
me_cylinder_010.from_pydata([(1.558e-07, 0.5323, -1.0), (1.8e-07, 0.2641, 1.0), (0.1038, 0.5221, -1.0), (0.05153, 0.2591, 1.0), (0.2037, 0.4918, -1.0), (0.1011, 0.244, 1.0), (0.2957, 0.4426, -1.0), (0.1468, 0.2196, 1.0), (0.3764, 0.3764, -1.0), (0.1868, 0.1868, 1.0), (0.4426, 0.2957, -1.0), (0.2196, 0.1468, 1.0), (0.4918, 0.2037, -1.0), (0.244, 0.1011, 1.0), (0.5221, 0.1038, -1.0), (0.2591, 0.05153, 1.0), (0.5323, -1.165e-07, -1.0), (0.2641, -4.455e-08, 1.0), (0.5221, -0.1038, -1.0), (0.2591, -0.05153, 1.0), (0.4918, -0.2037, -1.0), (0.244, -0.1011, 1.0), (0.4426, -0.2957, -1.0), (0.2196, -0.1468, 1.0), (0.3764, -0.3764, -1.0), (0.1868, -0.1868, 1.0), (0.2957, -0.4426, -1.0), (0.1468, -0.2196, 1.0), (0.2037, -0.4918, -1.0), (0.1011, -0.244, 1.0), (0.1038, -0.5221, -1.0), (0.05153, -0.2591, 1.0), (-2.845e-09, -0.5323, -1.0), (1.337e-07, -0.2641, 1.0), (-0.1038, -0.5221, -1.0), (-0.05153, -0.2591, 1.0), (-0.2037, -0.4918, -1.0), (-0.1011, -0.244, 1.0), (-0.2957, -0.4426, -1.0), (-0.1468, -0.2196, 1.0), (-0.3764, -0.3764, -1.0), (-0.1868, -0.1868, 1.0), (-0.4426, -0.2957, -1.0), (-0.2196, -0.1468, 1.0), (-0.4918, -0.2037, -1.0), (-0.244, -0.1011, 1.0), (-0.5221, -0.1038, -1.0), (-0.2591, -0.05153, 1.0), (-0.5323, 3.813e-07, -1.0), (-0.2641, 2.037e-07, 1.0), (-0.5221, 0.1038, -1.0), (-0.2591, 0.05153, 1.0), (-0.4918, 0.2037, -1.0), (-0.244, 0.1011, 1.0), (-0.4426, 0.2957, -1.0), (-0.2196, 0.1468, 1.0), (-0.3764, 0.3764, -1.0), (-0.1868, 0.1868, 1.0), (-0.2957, 0.4426, -1.0), (-0.1468, 0.2196, 1.0), (-0.2037, 0.4918, -1.0), (-0.1011, 0.244, 1.0), (-0.1038, 0.5221, -1.0), (-0.05153, 0.2591, 1.0), (0.5125, 0.3849, 3.291), (0.4552, 0.3906, 3.291), (0.5676, 0.3682, 3.291), (0.6184, 0.341, 3.291), (0.6629, 0.3045, 3.291), (0.6995, 0.26, 3.291), (0.7266, 0.2092, 3.291), (0.7434, 0.1541, 3.291), (0.749, 0.09673, 3.291), (0.7434, 0.03941, 3.291), (0.7266, -0.01571, 3.291), (0.6995, -0.06651, 3.291), (0.6629, -0.111, 3.291), (0.6184, -0.1476, 3.291), (0.5676, -0.1747, 3.291), (0.5125, -0.1915, 3.291), (0.4552, -0.1971, 3.291), (0.3978, -0.1915, 3.291), (0.3427, -0.1747, 3.291), (0.2919, -0.1476, 3.291), (0.2474, -0.111, 3.291), (0.2109, -0.06651, 3.291), (0.1837, -0.01571, 3.291), (0.167, 0.03941, 3.291), (0.1613, 0.09673, 3.291), (0.167, 0.1541, 3.291), (0.1837, 0.2092, 3.291), (0.2109, 0.26, 3.291), (0.2474, 0.3045, 3.291), (0.2919, 0.341, 3.291), (0.3427, 0.3682, 3.291), (0.3978, 0.3849, 3.291), (0.4992, 0.3182, 7.087), (0.4552, 0.3225, 7.087), (0.5416, 0.3053, 7.087), (0.5806, 0.2845, 7.087), (0.6148, 0.2564, 7.087), (0.6429, 0.2222, 7.087), (0.6638, 0.1831, 7.087), (0.6766, 0.1408, 7.087), (0.6809, 0.09673, 7.087), (0.6766, 0.05268, 7.087), (0.6638, 0.01033, 7.087), (0.6429, -0.02871, 7.087), (0.6148, -0.06292, 7.087), (0.5806, -0.091, 7.087), (0.5416, -0.1119, 7.087), (0.4992, -0.1247, 7.087), (0.4552, -0.129, 7.087), (0.4111, -0.1247, 7.087), (0.3688, -0.1119, 7.087), (0.3297, -0.091, 7.087), (0.2955, -0.06292, 7.087), (0.2674, -0.02871, 7.087), (0.2466, 0.01033, 7.087), (0.2337, 0.05268, 7.087), (0.2294, 0.09673, 7.087), (0.2337, 0.1408, 7.087), (0.2466, 0.1831, 7.087), (0.2674, 0.2222, 7.087), (0.2955, 0.2564, 7.087), (0.3297, 0.2845, 7.087), (0.3688, 0.3053, 7.087), (0.4111, 0.3182, 7.087), (0.4654, 0.1484, 11.7), (0.4552, 0.1494, 11.7), (0.4753, 0.1454, 11.7), (0.4844, 0.1405, 11.7), (0.4924, 0.134, 11.7), (0.4989, 0.126, 11.7), (0.5038, 0.1169, 11.7), (0.5068, 0.107, 11.7), (0.5078, 0.09673, 11.7), (0.5068, 0.08646, 11.7), (0.5038, 0.07659, 11.7), (0.4989, 0.06748, 11.7), (0.4924, 0.05951, 11.7), (0.4844, 0.05296, 11.7), (0.4753, 0.0481, 11.7), (0.4654, 0.0451, 11.7), (0.4552, 0.04409, 11.7), (0.4449, 0.0451, 11.7), (0.435, 0.0481, 11.7), (0.4259, 0.05296, 11.7), (0.4179, 0.05951, 11.7), (0.4114, 0.06748, 11.7), (0.4065, 0.07659, 11.7), (0.4035, 0.08646, 11.7), (0.4025, 0.09673, 11.7), (0.4035, 0.107, 11.7), (0.4065, 0.1169, 11.7), (0.4114, 0.126, 11.7), (0.4179, 0.134, 11.7), (0.4259, 0.1405, 11.7), (0.435, 0.1454, 11.7), (0.4449, 0.1484, 11.7)], [], [(0, 1, 3, 2), (2, 3, 5, 4), (4, 5, 7, 6), (6, 7, 9, 8), (8, 9, 11, 10), (10, 11, 13, 12), (12, 13, 15, 14), (14, 15, 17, 16), (16, 17, 19, 18), (18, 19, 21, 20), (20, 21, 23, 22), (22, 23, 25, 24), (24, 25, 27, 26), (26, 27, 29, 28), (28, 29, 31, 30), (30, 31, 33, 32), (32, 33, 35, 34), (34, 35, 37, 36), (36, 37, 39, 38), (38, 39, 41, 40), (40, 41, 43, 42), (42, 43, 45, 44), (44, 45, 47, 46), (46, 47, 49, 48), (48, 49, 51, 50), (50, 51, 53, 52), (52, 53, 55, 54), (54, 55, 57, 56), (56, 57, 59, 58), (58, 59, 61, 60), (21, 19, 73, 74), (60, 61, 63, 62), (62, 63, 1, 0), (0, 2, 4, 6, 8, 10, 12, 14, 16, 18, 20, 22, 24, 26, 28, 30, 32, 34, 36, 38, 40, 42, 44, 46, 48, 50, 52, 54, 56, 58, 60, 62), (78, 77, 109, 110), (39, 37, 82, 83), (57, 55, 91, 92), (13, 11, 69, 70), (31, 29, 78, 79), (49, 47, 87, 88), (5, 3, 64, 66), (23, 21, 74, 75), (41, 39, 83, 84), (59, 57, 92, 93), (15, 13, 70, 71), (33, 31, 79, 80), (51, 49, 88, 89), (7, 5, 66, 67), (25, 23, 75, 76), (43, 41, 84, 85), (61, 59, 93, 94), (17, 15, 71, 72), (35, 33, 80, 81), (53, 51, 89, 90), (9, 7, 67, 68), (27, 25, 76, 77), (45, 43, 85, 86), (63, 61, 94, 95), (19, 17, 72, 73), (37, 35, 81, 82), (55, 53, 90, 91), (11, 9, 68, 69), (29, 27, 77, 78), (47, 45, 86, 87), (3, 1, 65, 64), (1, 63, 95, 65), (113, 112, 144, 145), (64, 65, 97, 96), (92, 91, 123, 124), (79, 78, 110, 111), (66, 64, 96, 98), (93, 92, 124, 125), (80, 79, 111, 112), (67, 66, 98, 99), (94, 93, 125, 126), (81, 80, 112, 113), (68, 67, 99, 100), (95, 94, 126, 127), (82, 81, 113, 114), (69, 68, 100, 101), (65, 95, 127, 97), (83, 82, 114, 115), (70, 69, 101, 102), (84, 83, 115, 116), (71, 70, 102, 103), (85, 84, 116, 117), (72, 71, 103, 104), (86, 85, 117, 118), (73, 72, 104, 105), (87, 86, 118, 119), (74, 73, 105, 106), (88, 87, 119, 120), (75, 74, 106, 107), (89, 88, 120, 121), (76, 75, 107, 108), (90, 89, 121, 122), (77, 76, 108, 109), (91, 90, 122, 123), (128, 129, 159, 158, 157, 156, 155, 154, 153, 152, 151, 150, 149, 148, 147, 146, 145, 144, 143, 142, 141, 140, 139, 138, 137, 136, 135, 134, 133, 132, 131, 130), (100, 99, 131, 132), (127, 126, 158, 159), (114, 113, 145, 146), (101, 100, 132, 133), (97, 127, 159, 129), (115, 114, 146, 147), (102, 101, 133, 134), (116, 115, 147, 148), (103, 102, 134, 135), (117, 116, 148, 149), (104, 103, 135, 136), (118, 117, 149, 150), (105, 104, 136, 137), (119, 118, 150, 151), (106, 105, 137, 138), (120, 119, 151, 152), (107, 106, 138, 139), (121, 120, 152, 153), (108, 107, 139, 140), (122, 121, 153, 154), (109, 108, 140, 141), (123, 122, 154, 155), (110, 109, 141, 142), (96, 97, 129, 128), (124, 123, 155, 156), (111, 110, 142, 143), (98, 96, 128, 130), (125, 124, 156, 157), (112, 111, 143, 144), (99, 98, 130, 131), (126, 125, 157, 158)])
me_cylinder_010.materials.append(mat_thorn)
me_cylinder_010.use_remesh_preserve_volume = False
me_cylinder_010.use_remesh_preserve_attributes = False
me_cylinder_010.use_mirror_vertex_groups = False
me_cylinder_010.update()
me_cylinder_009 = bpy.data.meshes.new('Cylinder.009')
me_cylinder_009.from_pydata([(-0.6799, 0.4004, -1.0), (9.98e-08, 0.8671, 1.0), (-0.5644, 0.3609, -1.0), (0.1692, 0.8505, 1.0), (-0.4492, 0.2958, -1.0), (0.3318, 0.8011, 1.0), (-0.3389, 0.2074, -1.0), (0.4817, 0.721, 1.0), (-0.2376, 0.09928, -1.0), (0.6131, 0.6131, 1.0), (-0.1493, -0.02446, -1.0), (0.721, 0.4817, 1.0), (-0.07736, -0.1591, -1.0), (0.8011, 0.3318, 1.0), (-0.02453, -0.2994, -1.0), (0.8505, 0.1692, 1.0), (0.00716, -0.44, -1.0), (0.8671, -2.038e-07, 1.0), (0.01648, -0.5755, -1.0), (0.8505, -0.1692, 1.0), (0.003078, -0.7007, -1.0), (0.8011, -0.3318, 1.0), (-0.03253, -0.8108, -1.0), (0.721, -0.4817, 1.0), (-0.08899, -0.9015, -1.0), (0.6131, -0.6131, 1.0), (-0.1641, -0.9694, -1.0), (0.4817, -0.721, 1.0), (-0.255, -1.012, -1.0), (0.3318, -0.8011, 1.0), (-0.3582, -1.027, -1.0), (0.1692, -0.8505, 1.0), (-0.4697, -1.015, -1.0), (-9.901e-08, -0.8671, 1.0), (-0.5853, -0.9754, -1.0), (-0.1692, -0.8505, 1.0), (-0.7005, -0.9103, -1.0), (-0.3318, -0.8011, 1.0), (-0.8108, -0.8219, -1.0), (-0.4817, -0.721, 1.0), (-0.9121, -0.7138, -1.0), (-0.6131, -0.6131, 1.0), (-1.0, -0.5901, -1.0), (-0.721, -0.4817, 1.0), (-1.072, -0.4554, -1.0), (-0.8011, -0.3318, 1.0), (-1.125, -0.3151, -1.0), (-0.8505, -0.1692, 1.0), (-1.157, -0.1745, -1.0), (-0.8671, 5.884e-07, 1.0), (-1.166, -0.03901, -1.0), (-0.8505, 0.1692, 1.0), (-1.153, 0.08619, -1.0), (-0.8011, 0.3318, 1.0), (-1.117, 0.1963, -1.0), (-0.721, 0.4817, 1.0), (-1.061, 0.287, -1.0), (-0.6131, 0.6131, 1.0), (-0.9856, 0.3549, -1.0), (-0.4817, 0.721, 1.0), (-0.8947, 0.3973, -1.0), (-0.3318, 0.8011, 1.0), (-0.7915, 0.4127, -1.0), (-0.1692, 0.8505, 1.0), (0.558, 0.6135, 3.291), (0.4552, 0.6236, 3.291), (0.6568, 0.5835, 3.291), (0.7479, 0.5348, 3.291), (0.8277, 0.4693, 3.291), (0.8932, 0.3894, 3.291), (0.9419, 0.2983, 3.291), (0.9719, 0.1995, 3.291), (0.982, 0.09673, 3.291), (0.9719, -0.006054, 3.291), (0.9419, -0.1049, 3.291), (0.8932, -0.196, 3.291), (0.8277, -0.2758, 3.291), (0.7479, -0.3413, 3.291), (0.6568, -0.39, 3.291), (0.558, -0.42, 3.291), (0.4552, -0.4301, 3.291), (0.3524, -0.42, 3.291), (0.2536, -0.39, 3.291), (0.1625, -0.3413, 3.291), (0.08263, -0.2758, 3.291), (0.01711, -0.196, 3.291), (-0.03158, -0.1049, 3.291), (-0.06156, -0.006054, 3.291), (-0.07168, 0.09673, 3.291), (-0.06156, 0.1995, 3.291), (-0.03158, 0.2983, 3.291), (0.01711, 0.3894, 3.291), (0.08263, 0.4693, 3.291), (0.1625, 0.5348, 3.291), (0.2536, 0.5835, 3.291), (0.3524, 0.6135, 3.291), (0.4992, 0.3182, 7.087), (0.4552, 0.3225, 7.087), (0.5416, 0.3053, 7.087), (0.5806, 0.2845, 7.087), (0.6148, 0.2564, 7.087), (0.6429, 0.2222, 7.087), (0.6638, 0.1831, 7.087), (0.6766, 0.1408, 7.087), (0.6809, 0.09673, 7.087), (0.6766, 0.05268, 7.087), (0.6638, 0.01033, 7.087), (0.6429, -0.02871, 7.087), (0.6148, -0.06292, 7.087), (0.5806, -0.091, 7.087), (0.5416, -0.1119, 7.087), (0.4992, -0.1247, 7.087), (0.4552, -0.129, 7.087), (0.4111, -0.1247, 7.087), (0.3688, -0.1119, 7.087), (0.3297, -0.091, 7.087), (0.2955, -0.06292, 7.087), (0.2674, -0.02871, 7.087), (0.2466, 0.01033, 7.087), (0.2337, 0.05268, 7.087), (0.2294, 0.09673, 7.087), (0.2337, 0.1408, 7.087), (0.2466, 0.1831, 7.087), (0.2674, 0.2222, 7.087), (0.2955, 0.2564, 7.087), (0.3297, 0.2845, 7.087), (0.3688, 0.3053, 7.087), (0.4111, 0.3182, 7.087), (0.4654, 0.1484, 11.7), (0.4552, 0.1494, 11.7), (0.4753, 0.1454, 11.7), (0.4844, 0.1405, 11.7), (0.4924, 0.134, 11.7), (0.4989, 0.126, 11.7), (0.5038, 0.1169, 11.7), (0.5068, 0.107, 11.7), (0.5078, 0.09673, 11.7), (0.5068, 0.08646, 11.7), (0.5038, 0.07659, 11.7), (0.4989, 0.06748, 11.7), (0.4924, 0.05951, 11.7), (0.4844, 0.05296, 11.7), (0.4753, 0.0481, 11.7), (0.4654, 0.0451, 11.7), (0.4552, 0.04409, 11.7), (0.4449, 0.0451, 11.7), (0.435, 0.0481, 11.7), (0.4259, 0.05296, 11.7), (0.4179, 0.05951, 11.7), (0.4114, 0.06748, 11.7), (0.4065, 0.07659, 11.7), (0.4035, 0.08646, 11.7), (0.4025, 0.09673, 11.7), (0.4035, 0.107, 11.7), (0.4065, 0.1169, 11.7), (0.4114, 0.126, 11.7), (0.4179, 0.134, 11.7), (0.4259, 0.1405, 11.7), (0.435, 0.1454, 11.7), (0.4449, 0.1484, 11.7)], [], [(0, 1, 3, 2), (2, 3, 5, 4), (4, 5, 7, 6), (6, 7, 9, 8), (8, 9, 11, 10), (10, 11, 13, 12), (12, 13, 15, 14), (14, 15, 17, 16), (16, 17, 19, 18), (18, 19, 21, 20), (20, 21, 23, 22), (22, 23, 25, 24), (24, 25, 27, 26), (26, 27, 29, 28), (28, 29, 31, 30), (30, 31, 33, 32), (32, 33, 35, 34), (34, 35, 37, 36), (36, 37, 39, 38), (38, 39, 41, 40), (40, 41, 43, 42), (42, 43, 45, 44), (44, 45, 47, 46), (46, 47, 49, 48), (48, 49, 51, 50), (50, 51, 53, 52), (52, 53, 55, 54), (54, 55, 57, 56), (56, 57, 59, 58), (58, 59, 61, 60), (21, 19, 73, 74), (60, 61, 63, 62), (62, 63, 1, 0), (0, 2, 4, 6, 8, 10, 12, 14, 16, 18, 20, 22, 24, 26, 28, 30, 32, 34, 36, 38, 40, 42, 44, 46, 48, 50, 52, 54, 56, 58, 60, 62), (78, 77, 109, 110), (39, 37, 82, 83), (57, 55, 91, 92), (13, 11, 69, 70), (31, 29, 78, 79), (49, 47, 87, 88), (5, 3, 64, 66), (23, 21, 74, 75), (41, 39, 83, 84), (59, 57, 92, 93), (15, 13, 70, 71), (33, 31, 79, 80), (51, 49, 88, 89), (7, 5, 66, 67), (25, 23, 75, 76), (43, 41, 84, 85), (61, 59, 93, 94), (17, 15, 71, 72), (35, 33, 80, 81), (53, 51, 89, 90), (9, 7, 67, 68), (27, 25, 76, 77), (45, 43, 85, 86), (63, 61, 94, 95), (19, 17, 72, 73), (37, 35, 81, 82), (55, 53, 90, 91), (11, 9, 68, 69), (29, 27, 77, 78), (47, 45, 86, 87), (3, 1, 65, 64), (1, 63, 95, 65), (113, 112, 144, 145), (64, 65, 97, 96), (92, 91, 123, 124), (79, 78, 110, 111), (66, 64, 96, 98), (93, 92, 124, 125), (80, 79, 111, 112), (67, 66, 98, 99), (94, 93, 125, 126), (81, 80, 112, 113), (68, 67, 99, 100), (95, 94, 126, 127), (82, 81, 113, 114), (69, 68, 100, 101), (65, 95, 127, 97), (83, 82, 114, 115), (70, 69, 101, 102), (84, 83, 115, 116), (71, 70, 102, 103), (85, 84, 116, 117), (72, 71, 103, 104), (86, 85, 117, 118), (73, 72, 104, 105), (87, 86, 118, 119), (74, 73, 105, 106), (88, 87, 119, 120), (75, 74, 106, 107), (89, 88, 120, 121), (76, 75, 107, 108), (90, 89, 121, 122), (77, 76, 108, 109), (91, 90, 122, 123), (128, 129, 159, 158, 157, 156, 155, 154, 153, 152, 151, 150, 149, 148, 147, 146, 145, 144, 143, 142, 141, 140, 139, 138, 137, 136, 135, 134, 133, 132, 131, 130), (100, 99, 131, 132), (127, 126, 158, 159), (114, 113, 145, 146), (101, 100, 132, 133), (97, 127, 159, 129), (115, 114, 146, 147), (102, 101, 133, 134), (116, 115, 147, 148), (103, 102, 134, 135), (117, 116, 148, 149), (104, 103, 135, 136), (118, 117, 149, 150), (105, 104, 136, 137), (119, 118, 150, 151), (106, 105, 137, 138), (120, 119, 151, 152), (107, 106, 138, 139), (121, 120, 152, 153), (108, 107, 139, 140), (122, 121, 153, 154), (109, 108, 140, 141), (123, 122, 154, 155), (110, 109, 141, 142), (96, 97, 129, 128), (124, 123, 155, 156), (111, 110, 142, 143), (98, 96, 128, 130), (125, 124, 156, 157), (112, 111, 143, 144), (99, 98, 130, 131), (126, 125, 157, 158)])
me_cylinder_009.materials.append(mat_thorn)
me_cylinder_009.use_remesh_preserve_volume = False
me_cylinder_009.use_remesh_preserve_attributes = False
me_cylinder_009.use_mirror_vertex_groups = False
me_cylinder_009.update()
me_cylinder_008 = bpy.data.meshes.new('Cylinder.008')
me_cylinder_008.from_pydata([(1.558e-07, 0.5323, -1.0), (1.8e-07, 0.2641, 1.0), (0.1038, 0.5221, -1.0), (0.05153, 0.2591, 1.0), (0.2037, 0.4918, -1.0), (0.1011, 0.244, 1.0), (0.2957, 0.4426, -1.0), (0.1468, 0.2196, 1.0), (0.3764, 0.3764, -1.0), (0.1868, 0.1868, 1.0), (0.4426, 0.2957, -1.0), (0.2196, 0.1468, 1.0), (0.4918, 0.2037, -1.0), (0.244, 0.1011, 1.0), (0.5221, 0.1038, -1.0), (0.2591, 0.05153, 1.0), (0.5323, -1.165e-07, -1.0), (0.2641, -4.455e-08, 1.0), (0.5221, -0.1038, -1.0), (0.2591, -0.05153, 1.0), (0.4918, -0.2037, -1.0), (0.244, -0.1011, 1.0), (0.4426, -0.2957, -1.0), (0.2196, -0.1468, 1.0), (0.3764, -0.3764, -1.0), (0.1868, -0.1868, 1.0), (0.2957, -0.4426, -1.0), (0.1468, -0.2196, 1.0), (0.2037, -0.4918, -1.0), (0.1011, -0.244, 1.0), (0.1038, -0.5221, -1.0), (0.05153, -0.2591, 1.0), (-2.845e-09, -0.5323, -1.0), (1.337e-07, -0.2641, 1.0), (-0.1038, -0.5221, -1.0), (-0.05153, -0.2591, 1.0), (-0.2037, -0.4918, -1.0), (-0.1011, -0.244, 1.0), (-0.2957, -0.4426, -1.0), (-0.1468, -0.2196, 1.0), (-0.3764, -0.3764, -1.0), (-0.1868, -0.1868, 1.0), (-0.4426, -0.2957, -1.0), (-0.2196, -0.1468, 1.0), (-0.4918, -0.2037, -1.0), (-0.244, -0.1011, 1.0), (-0.5221, -0.1038, -1.0), (-0.2591, -0.05153, 1.0), (-0.5323, 3.813e-07, -1.0), (-0.2641, 2.037e-07, 1.0), (-0.5221, 0.1038, -1.0), (-0.2591, 0.05153, 1.0), (-0.4918, 0.2037, -1.0), (-0.244, 0.1011, 1.0), (-0.4426, 0.2957, -1.0), (-0.2196, 0.1468, 1.0), (-0.3764, 0.3764, -1.0), (-0.1868, 0.1868, 1.0), (-0.2957, 0.4426, -1.0), (-0.1468, 0.2196, 1.0), (-0.2037, 0.4918, -1.0), (-0.1011, 0.244, 1.0), (-0.1038, 0.5221, -1.0), (-0.05153, 0.2591, 1.0), (0.5125, 0.3849, 3.291), (0.4552, 0.3906, 3.291), (0.5676, 0.3682, 3.291), (0.6184, 0.341, 3.291), (0.6629, 0.3045, 3.291), (0.6995, 0.26, 3.291), (0.7266, 0.2092, 3.291), (0.7434, 0.1541, 3.291), (0.749, 0.09673, 3.291), (0.7434, 0.03941, 3.291), (0.7266, -0.01571, 3.291), (0.6995, -0.06651, 3.291), (0.6629, -0.111, 3.291), (0.6184, -0.1476, 3.291), (0.5676, -0.1747, 3.291), (0.5125, -0.1915, 3.291), (0.4552, -0.1971, 3.291), (0.3978, -0.1915, 3.291), (0.3427, -0.1747, 3.291), (0.2919, -0.1476, 3.291), (0.2474, -0.111, 3.291), (0.2109, -0.06651, 3.291), (0.1837, -0.01571, 3.291), (0.167, 0.03941, 3.291), (0.1613, 0.09673, 3.291), (0.167, 0.1541, 3.291), (0.1837, 0.2092, 3.291), (0.2109, 0.26, 3.291), (0.2474, 0.3045, 3.291), (0.2919, 0.341, 3.291), (0.3427, 0.3682, 3.291), (0.3978, 0.3849, 3.291), (0.4992, 0.3182, 7.087), (0.4552, 0.3225, 7.087), (0.5416, 0.3053, 7.087), (0.5806, 0.2845, 7.087), (0.6148, 0.2564, 7.087), (0.6429, 0.2222, 7.087), (0.6638, 0.1831, 7.087), (0.6766, 0.1408, 7.087), (0.6809, 0.09673, 7.087), (0.6766, 0.05268, 7.087), (0.6638, 0.01033, 7.087), (0.6429, -0.02871, 7.087), (0.6148, -0.06292, 7.087), (0.5806, -0.091, 7.087), (0.5416, -0.1119, 7.087), (0.4992, -0.1247, 7.087), (0.4552, -0.129, 7.087), (0.4111, -0.1247, 7.087), (0.3688, -0.1119, 7.087), (0.3297, -0.091, 7.087), (0.2955, -0.06292, 7.087), (0.2674, -0.02871, 7.087), (0.2466, 0.01033, 7.087), (0.2337, 0.05268, 7.087), (0.2294, 0.09673, 7.087), (0.2337, 0.1408, 7.087), (0.2466, 0.1831, 7.087), (0.2674, 0.2222, 7.087), (0.2955, 0.2564, 7.087), (0.3297, 0.2845, 7.087), (0.3688, 0.3053, 7.087), (0.4111, 0.3182, 7.087), (0.4654, 0.1484, 11.7), (0.4552, 0.1494, 11.7), (0.4753, 0.1454, 11.7), (0.4844, 0.1405, 11.7), (0.4924, 0.134, 11.7), (0.4989, 0.126, 11.7), (0.5038, 0.1169, 11.7), (0.5068, 0.107, 11.7), (0.5078, 0.09673, 11.7), (0.5068, 0.08646, 11.7), (0.5038, 0.07659, 11.7), (0.4989, 0.06748, 11.7), (0.4924, 0.05951, 11.7), (0.4844, 0.05296, 11.7), (0.4753, 0.0481, 11.7), (0.4654, 0.0451, 11.7), (0.4552, 0.04409, 11.7), (0.4449, 0.0451, 11.7), (0.435, 0.0481, 11.7), (0.4259, 0.05296, 11.7), (0.4179, 0.05951, 11.7), (0.4114, 0.06748, 11.7), (0.4065, 0.07659, 11.7), (0.4035, 0.08646, 11.7), (0.4025, 0.09673, 11.7), (0.4035, 0.107, 11.7), (0.4065, 0.1169, 11.7), (0.4114, 0.126, 11.7), (0.4179, 0.134, 11.7), (0.4259, 0.1405, 11.7), (0.435, 0.1454, 11.7), (0.4449, 0.1484, 11.7)], [], [(0, 1, 3, 2), (2, 3, 5, 4), (4, 5, 7, 6), (6, 7, 9, 8), (8, 9, 11, 10), (10, 11, 13, 12), (12, 13, 15, 14), (14, 15, 17, 16), (16, 17, 19, 18), (18, 19, 21, 20), (20, 21, 23, 22), (22, 23, 25, 24), (24, 25, 27, 26), (26, 27, 29, 28), (28, 29, 31, 30), (30, 31, 33, 32), (32, 33, 35, 34), (34, 35, 37, 36), (36, 37, 39, 38), (38, 39, 41, 40), (40, 41, 43, 42), (42, 43, 45, 44), (44, 45, 47, 46), (46, 47, 49, 48), (48, 49, 51, 50), (50, 51, 53, 52), (52, 53, 55, 54), (54, 55, 57, 56), (56, 57, 59, 58), (58, 59, 61, 60), (21, 19, 73, 74), (60, 61, 63, 62), (62, 63, 1, 0), (0, 2, 4, 6, 8, 10, 12, 14, 16, 18, 20, 22, 24, 26, 28, 30, 32, 34, 36, 38, 40, 42, 44, 46, 48, 50, 52, 54, 56, 58, 60, 62), (78, 77, 109, 110), (39, 37, 82, 83), (57, 55, 91, 92), (13, 11, 69, 70), (31, 29, 78, 79), (49, 47, 87, 88), (5, 3, 64, 66), (23, 21, 74, 75), (41, 39, 83, 84), (59, 57, 92, 93), (15, 13, 70, 71), (33, 31, 79, 80), (51, 49, 88, 89), (7, 5, 66, 67), (25, 23, 75, 76), (43, 41, 84, 85), (61, 59, 93, 94), (17, 15, 71, 72), (35, 33, 80, 81), (53, 51, 89, 90), (9, 7, 67, 68), (27, 25, 76, 77), (45, 43, 85, 86), (63, 61, 94, 95), (19, 17, 72, 73), (37, 35, 81, 82), (55, 53, 90, 91), (11, 9, 68, 69), (29, 27, 77, 78), (47, 45, 86, 87), (3, 1, 65, 64), (1, 63, 95, 65), (113, 112, 144, 145), (64, 65, 97, 96), (92, 91, 123, 124), (79, 78, 110, 111), (66, 64, 96, 98), (93, 92, 124, 125), (80, 79, 111, 112), (67, 66, 98, 99), (94, 93, 125, 126), (81, 80, 112, 113), (68, 67, 99, 100), (95, 94, 126, 127), (82, 81, 113, 114), (69, 68, 100, 101), (65, 95, 127, 97), (83, 82, 114, 115), (70, 69, 101, 102), (84, 83, 115, 116), (71, 70, 102, 103), (85, 84, 116, 117), (72, 71, 103, 104), (86, 85, 117, 118), (73, 72, 104, 105), (87, 86, 118, 119), (74, 73, 105, 106), (88, 87, 119, 120), (75, 74, 106, 107), (89, 88, 120, 121), (76, 75, 107, 108), (90, 89, 121, 122), (77, 76, 108, 109), (91, 90, 122, 123), (128, 129, 159, 158, 157, 156, 155, 154, 153, 152, 151, 150, 149, 148, 147, 146, 145, 144, 143, 142, 141, 140, 139, 138, 137, 136, 135, 134, 133, 132, 131, 130), (100, 99, 131, 132), (127, 126, 158, 159), (114, 113, 145, 146), (101, 100, 132, 133), (97, 127, 159, 129), (115, 114, 146, 147), (102, 101, 133, 134), (116, 115, 147, 148), (103, 102, 134, 135), (117, 116, 148, 149), (104, 103, 135, 136), (118, 117, 149, 150), (105, 104, 136, 137), (119, 118, 150, 151), (106, 105, 137, 138), (120, 119, 151, 152), (107, 106, 138, 139), (121, 120, 152, 153), (108, 107, 139, 140), (122, 121, 153, 154), (109, 108, 140, 141), (123, 122, 154, 155), (110, 109, 141, 142), (96, 97, 129, 128), (124, 123, 155, 156), (111, 110, 142, 143), (98, 96, 128, 130), (125, 124, 156, 157), (112, 111, 143, 144), (99, 98, 130, 131), (126, 125, 157, 158)])
me_cylinder_008.materials.append(mat_thorn)
me_cylinder_008.use_remesh_preserve_volume = False
me_cylinder_008.use_remesh_preserve_attributes = False
me_cylinder_008.use_mirror_vertex_groups = False
me_cylinder_008.update()
me_cylinder_007 = bpy.data.meshes.new('Cylinder.007')
me_cylinder_007.from_pydata([(1.558e-07, 0.5323, -1.0), (1.8e-07, 0.2641, 1.0), (0.1038, 0.5221, -1.0), (0.05153, 0.2591, 1.0), (0.2037, 0.4918, -1.0), (0.1011, 0.244, 1.0), (0.2957, 0.4426, -1.0), (0.1468, 0.2196, 1.0), (0.3764, 0.3764, -1.0), (0.1868, 0.1868, 1.0), (0.4426, 0.2957, -1.0), (0.2196, 0.1468, 1.0), (0.4918, 0.2037, -1.0), (0.244, 0.1011, 1.0), (0.5221, 0.1038, -1.0), (0.2591, 0.05153, 1.0), (0.5323, -1.165e-07, -1.0), (0.2641, -4.455e-08, 1.0), (0.5221, -0.1038, -1.0), (0.2591, -0.05153, 1.0), (0.4918, -0.2037, -1.0), (0.244, -0.1011, 1.0), (0.4426, -0.2957, -1.0), (0.2196, -0.1468, 1.0), (0.3764, -0.3764, -1.0), (0.1868, -0.1868, 1.0), (0.2957, -0.4426, -1.0), (0.1468, -0.2196, 1.0), (0.2037, -0.4918, -1.0), (0.1011, -0.244, 1.0), (0.1038, -0.5221, -1.0), (0.05153, -0.2591, 1.0), (-2.845e-09, -0.5323, -1.0), (1.337e-07, -0.2641, 1.0), (-0.1038, -0.5221, -1.0), (-0.05153, -0.2591, 1.0), (-0.2037, -0.4918, -1.0), (-0.1011, -0.244, 1.0), (-0.2957, -0.4426, -1.0), (-0.1468, -0.2196, 1.0), (-0.3764, -0.3764, -1.0), (-0.1868, -0.1868, 1.0), (-0.4426, -0.2957, -1.0), (-0.2196, -0.1468, 1.0), (-0.4918, -0.2037, -1.0), (-0.244, -0.1011, 1.0), (-0.5221, -0.1038, -1.0), (-0.2591, -0.05153, 1.0), (-0.5323, 3.813e-07, -1.0), (-0.2641, 2.037e-07, 1.0), (-0.5221, 0.1038, -1.0), (-0.2591, 0.05153, 1.0), (-0.4918, 0.2037, -1.0), (-0.244, 0.1011, 1.0), (-0.4426, 0.2957, -1.0), (-0.2196, 0.1468, 1.0), (-0.3764, 0.3764, -1.0), (-0.1868, 0.1868, 1.0), (-0.2957, 0.4426, -1.0), (-0.1468, 0.2196, 1.0), (-0.2037, 0.4918, -1.0), (-0.1011, 0.244, 1.0), (-0.1038, 0.5221, -1.0), (-0.05153, 0.2591, 1.0), (0.5125, 0.3849, 3.291), (0.4552, 0.3906, 3.291), (0.5676, 0.3682, 3.291), (0.6184, 0.341, 3.291), (0.6629, 0.3045, 3.291), (0.6995, 0.26, 3.291), (0.7266, 0.2092, 3.291), (0.7434, 0.1541, 3.291), (0.749, 0.09673, 3.291), (0.7434, 0.03941, 3.291), (0.7266, -0.01571, 3.291), (0.6995, -0.06651, 3.291), (0.6629, -0.111, 3.291), (0.6184, -0.1476, 3.291), (0.5676, -0.1747, 3.291), (0.5125, -0.1915, 3.291), (0.4552, -0.1971, 3.291), (0.3978, -0.1915, 3.291), (0.3427, -0.1747, 3.291), (0.2919, -0.1476, 3.291), (0.2474, -0.111, 3.291), (0.2109, -0.06651, 3.291), (0.1837, -0.01571, 3.291), (0.167, 0.03941, 3.291), (0.1613, 0.09673, 3.291), (0.167, 0.1541, 3.291), (0.1837, 0.2092, 3.291), (0.2109, 0.26, 3.291), (0.2474, 0.3045, 3.291), (0.2919, 0.341, 3.291), (0.3427, 0.3682, 3.291), (0.3978, 0.3849, 3.291), (0.4992, 0.3182, 7.087), (0.4552, 0.3225, 7.087), (0.5416, 0.3053, 7.087), (0.5806, 0.2845, 7.087), (0.6148, 0.2564, 7.087), (0.6429, 0.2222, 7.087), (0.6638, 0.1831, 7.087), (0.6766, 0.1408, 7.087), (0.6809, 0.09673, 7.087), (0.6766, 0.05268, 7.087), (0.6638, 0.01033, 7.087), (0.6429, -0.02871, 7.087), (0.6148, -0.06292, 7.087), (0.5806, -0.091, 7.087), (0.5416, -0.1119, 7.087), (0.4992, -0.1247, 7.087), (0.4552, -0.129, 7.087), (0.4111, -0.1247, 7.087), (0.3688, -0.1119, 7.087), (0.3297, -0.091, 7.087), (0.2955, -0.06292, 7.087), (0.2674, -0.02871, 7.087), (0.2466, 0.01033, 7.087), (0.2337, 0.05268, 7.087), (0.2294, 0.09673, 7.087), (0.2337, 0.1408, 7.087), (0.2466, 0.1831, 7.087), (0.2674, 0.2222, 7.087), (0.2955, 0.2564, 7.087), (0.3297, 0.2845, 7.087), (0.3688, 0.3053, 7.087), (0.4111, 0.3182, 7.087), (0.4654, 0.1484, 11.7), (0.4552, 0.1494, 11.7), (0.4753, 0.1454, 11.7), (0.4844, 0.1405, 11.7), (0.4924, 0.134, 11.7), (0.4989, 0.126, 11.7), (0.5038, 0.1169, 11.7), (0.5068, 0.107, 11.7), (0.5078, 0.09673, 11.7), (0.5068, 0.08646, 11.7), (0.5038, 0.07659, 11.7), (0.4989, 0.06748, 11.7), (0.4924, 0.05951, 11.7), (0.4844, 0.05296, 11.7), (0.4753, 0.0481, 11.7), (0.4654, 0.0451, 11.7), (0.4552, 0.04409, 11.7), (0.4449, 0.0451, 11.7), (0.435, 0.0481, 11.7), (0.4259, 0.05296, 11.7), (0.4179, 0.05951, 11.7), (0.4114, 0.06748, 11.7), (0.4065, 0.07659, 11.7), (0.4035, 0.08646, 11.7), (0.4025, 0.09673, 11.7), (0.4035, 0.107, 11.7), (0.4065, 0.1169, 11.7), (0.4114, 0.126, 11.7), (0.4179, 0.134, 11.7), (0.4259, 0.1405, 11.7), (0.435, 0.1454, 11.7), (0.4449, 0.1484, 11.7)], [], [(0, 1, 3, 2), (2, 3, 5, 4), (4, 5, 7, 6), (6, 7, 9, 8), (8, 9, 11, 10), (10, 11, 13, 12), (12, 13, 15, 14), (14, 15, 17, 16), (16, 17, 19, 18), (18, 19, 21, 20), (20, 21, 23, 22), (22, 23, 25, 24), (24, 25, 27, 26), (26, 27, 29, 28), (28, 29, 31, 30), (30, 31, 33, 32), (32, 33, 35, 34), (34, 35, 37, 36), (36, 37, 39, 38), (38, 39, 41, 40), (40, 41, 43, 42), (42, 43, 45, 44), (44, 45, 47, 46), (46, 47, 49, 48), (48, 49, 51, 50), (50, 51, 53, 52), (52, 53, 55, 54), (54, 55, 57, 56), (56, 57, 59, 58), (58, 59, 61, 60), (21, 19, 73, 74), (60, 61, 63, 62), (62, 63, 1, 0), (0, 2, 4, 6, 8, 10, 12, 14, 16, 18, 20, 22, 24, 26, 28, 30, 32, 34, 36, 38, 40, 42, 44, 46, 48, 50, 52, 54, 56, 58, 60, 62), (78, 77, 109, 110), (39, 37, 82, 83), (57, 55, 91, 92), (13, 11, 69, 70), (31, 29, 78, 79), (49, 47, 87, 88), (5, 3, 64, 66), (23, 21, 74, 75), (41, 39, 83, 84), (59, 57, 92, 93), (15, 13, 70, 71), (33, 31, 79, 80), (51, 49, 88, 89), (7, 5, 66, 67), (25, 23, 75, 76), (43, 41, 84, 85), (61, 59, 93, 94), (17, 15, 71, 72), (35, 33, 80, 81), (53, 51, 89, 90), (9, 7, 67, 68), (27, 25, 76, 77), (45, 43, 85, 86), (63, 61, 94, 95), (19, 17, 72, 73), (37, 35, 81, 82), (55, 53, 90, 91), (11, 9, 68, 69), (29, 27, 77, 78), (47, 45, 86, 87), (3, 1, 65, 64), (1, 63, 95, 65), (113, 112, 144, 145), (64, 65, 97, 96), (92, 91, 123, 124), (79, 78, 110, 111), (66, 64, 96, 98), (93, 92, 124, 125), (80, 79, 111, 112), (67, 66, 98, 99), (94, 93, 125, 126), (81, 80, 112, 113), (68, 67, 99, 100), (95, 94, 126, 127), (82, 81, 113, 114), (69, 68, 100, 101), (65, 95, 127, 97), (83, 82, 114, 115), (70, 69, 101, 102), (84, 83, 115, 116), (71, 70, 102, 103), (85, 84, 116, 117), (72, 71, 103, 104), (86, 85, 117, 118), (73, 72, 104, 105), (87, 86, 118, 119), (74, 73, 105, 106), (88, 87, 119, 120), (75, 74, 106, 107), (89, 88, 120, 121), (76, 75, 107, 108), (90, 89, 121, 122), (77, 76, 108, 109), (91, 90, 122, 123), (128, 129, 159, 158, 157, 156, 155, 154, 153, 152, 151, 150, 149, 148, 147, 146, 145, 144, 143, 142, 141, 140, 139, 138, 137, 136, 135, 134, 133, 132, 131, 130), (100, 99, 131, 132), (127, 126, 158, 159), (114, 113, 145, 146), (101, 100, 132, 133), (97, 127, 159, 129), (115, 114, 146, 147), (102, 101, 133, 134), (116, 115, 147, 148), (103, 102, 134, 135), (117, 116, 148, 149), (104, 103, 135, 136), (118, 117, 149, 150), (105, 104, 136, 137), (119, 118, 150, 151), (106, 105, 137, 138), (120, 119, 151, 152), (107, 106, 138, 139), (121, 120, 152, 153), (108, 107, 139, 140), (122, 121, 153, 154), (109, 108, 140, 141), (123, 122, 154, 155), (110, 109, 141, 142), (96, 97, 129, 128), (124, 123, 155, 156), (111, 110, 142, 143), (98, 96, 128, 130), (125, 124, 156, 157), (112, 111, 143, 144), (99, 98, 130, 131), (126, 125, 157, 158)])
me_cylinder_007.materials.append(mat_thorn)
me_cylinder_007.use_remesh_preserve_volume = False
me_cylinder_007.use_remesh_preserve_attributes = False
me_cylinder_007.use_mirror_vertex_groups = False
me_cylinder_007.update()
me_cylinder_006 = bpy.data.meshes.new('Cylinder.006')
me_cylinder_006.from_pydata([(1.558e-07, 0.5323, -1.0), (1.8e-07, 0.2641, 1.0), (0.1038, 0.5221, -1.0), (0.05153, 0.2591, 1.0), (0.2037, 0.4918, -1.0), (0.1011, 0.244, 1.0), (0.2957, 0.4426, -1.0), (0.1468, 0.2196, 1.0), (0.3764, 0.3764, -1.0), (0.1868, 0.1868, 1.0), (0.4426, 0.2957, -1.0), (0.2196, 0.1468, 1.0), (0.4918, 0.2037, -1.0), (0.244, 0.1011, 1.0), (0.5221, 0.1038, -1.0), (0.2591, 0.05153, 1.0), (0.5323, -1.165e-07, -1.0), (0.2641, -4.455e-08, 1.0), (0.5221, -0.1038, -1.0), (0.2591, -0.05153, 1.0), (0.4918, -0.2037, -1.0), (0.244, -0.1011, 1.0), (0.4426, -0.2957, -1.0), (0.2196, -0.1468, 1.0), (0.3764, -0.3764, -1.0), (0.1868, -0.1868, 1.0), (0.2957, -0.4426, -1.0), (0.1468, -0.2196, 1.0), (0.2037, -0.4918, -1.0), (0.1011, -0.244, 1.0), (0.1038, -0.5221, -1.0), (0.05153, -0.2591, 1.0), (-2.845e-09, -0.5323, -1.0), (1.337e-07, -0.2641, 1.0), (-0.1038, -0.5221, -1.0), (-0.05153, -0.2591, 1.0), (-0.2037, -0.4918, -1.0), (-0.1011, -0.244, 1.0), (-0.2957, -0.4426, -1.0), (-0.1468, -0.2196, 1.0), (-0.3764, -0.3764, -1.0), (-0.1868, -0.1868, 1.0), (-0.4426, -0.2957, -1.0), (-0.2196, -0.1468, 1.0), (-0.4918, -0.2037, -1.0), (-0.244, -0.1011, 1.0), (-0.5221, -0.1038, -1.0), (-0.2591, -0.05153, 1.0), (-0.5323, 3.813e-07, -1.0), (-0.2641, 2.037e-07, 1.0), (-0.5221, 0.1038, -1.0), (-0.2591, 0.05153, 1.0), (-0.4918, 0.2037, -1.0), (-0.244, 0.1011, 1.0), (-0.4426, 0.2957, -1.0), (-0.2196, 0.1468, 1.0), (-0.3764, 0.3764, -1.0), (-0.1868, 0.1868, 1.0), (-0.2957, 0.4426, -1.0), (-0.1468, 0.2196, 1.0), (-0.2037, 0.4918, -1.0), (-0.1011, 0.244, 1.0), (-0.1038, 0.5221, -1.0), (-0.05153, 0.2591, 1.0), (0.5125, 0.3849, 3.291), (0.4552, 0.3906, 3.291), (0.5676, 0.3682, 3.291), (0.6184, 0.341, 3.291), (0.6629, 0.3045, 3.291), (0.6995, 0.26, 3.291), (0.7266, 0.2092, 3.291), (0.7434, 0.1541, 3.291), (0.749, 0.09673, 3.291), (0.7434, 0.03941, 3.291), (0.7266, -0.01571, 3.291), (0.6995, -0.06651, 3.291), (0.6629, -0.111, 3.291), (0.6184, -0.1476, 3.291), (0.5676, -0.1747, 3.291), (0.5125, -0.1915, 3.291), (0.4552, -0.1971, 3.291), (0.3978, -0.1915, 3.291), (0.3427, -0.1747, 3.291), (0.2919, -0.1476, 3.291), (0.2474, -0.111, 3.291), (0.2109, -0.06651, 3.291), (0.1837, -0.01571, 3.291), (0.167, 0.03941, 3.291), (0.1613, 0.09673, 3.291), (0.167, 0.1541, 3.291), (0.1837, 0.2092, 3.291), (0.2109, 0.26, 3.291), (0.2474, 0.3045, 3.291), (0.2919, 0.341, 3.291), (0.3427, 0.3682, 3.291), (0.3978, 0.3849, 3.291), (0.4992, 0.3182, 7.087), (0.4552, 0.3225, 7.087), (0.5416, 0.3053, 7.087), (0.5806, 0.2845, 7.087), (0.6148, 0.2564, 7.087), (0.6429, 0.2222, 7.087), (0.6638, 0.1831, 7.087), (0.6766, 0.1408, 7.087), (0.6809, 0.09673, 7.087), (0.6766, 0.05268, 7.087), (0.6638, 0.01033, 7.087), (0.6429, -0.02871, 7.087), (0.6148, -0.06292, 7.087), (0.5806, -0.091, 7.087), (0.5416, -0.1119, 7.087), (0.4992, -0.1247, 7.087), (0.4552, -0.129, 7.087), (0.4111, -0.1247, 7.087), (0.3688, -0.1119, 7.087), (0.3297, -0.091, 7.087), (0.2955, -0.06292, 7.087), (0.2674, -0.02871, 7.087), (0.2466, 0.01033, 7.087), (0.2337, 0.05268, 7.087), (0.2294, 0.09673, 7.087), (0.2337, 0.1408, 7.087), (0.2466, 0.1831, 7.087), (0.2674, 0.2222, 7.087), (0.2955, 0.2564, 7.087), (0.3297, 0.2845, 7.087), (0.3688, 0.3053, 7.087), (0.4111, 0.3182, 7.087), (0.4654, 0.1484, 11.7), (0.4552, 0.1494, 11.7), (0.4753, 0.1454, 11.7), (0.4844, 0.1405, 11.7), (0.4924, 0.134, 11.7), (0.4989, 0.126, 11.7), (0.5038, 0.1169, 11.7), (0.5068, 0.107, 11.7), (0.5078, 0.09673, 11.7), (0.5068, 0.08646, 11.7), (0.5038, 0.07659, 11.7), (0.4989, 0.06748, 11.7), (0.4924, 0.05951, 11.7), (0.4844, 0.05296, 11.7), (0.4753, 0.0481, 11.7), (0.4654, 0.0451, 11.7), (0.4552, 0.04409, 11.7), (0.4449, 0.0451, 11.7), (0.435, 0.0481, 11.7), (0.4259, 0.05296, 11.7), (0.4179, 0.05951, 11.7), (0.4114, 0.06748, 11.7), (0.4065, 0.07659, 11.7), (0.4035, 0.08646, 11.7), (0.4025, 0.09673, 11.7), (0.4035, 0.107, 11.7), (0.4065, 0.1169, 11.7), (0.4114, 0.126, 11.7), (0.4179, 0.134, 11.7), (0.4259, 0.1405, 11.7), (0.435, 0.1454, 11.7), (0.4449, 0.1484, 11.7)], [], [(0, 1, 3, 2), (2, 3, 5, 4), (4, 5, 7, 6), (6, 7, 9, 8), (8, 9, 11, 10), (10, 11, 13, 12), (12, 13, 15, 14), (14, 15, 17, 16), (16, 17, 19, 18), (18, 19, 21, 20), (20, 21, 23, 22), (22, 23, 25, 24), (24, 25, 27, 26), (26, 27, 29, 28), (28, 29, 31, 30), (30, 31, 33, 32), (32, 33, 35, 34), (34, 35, 37, 36), (36, 37, 39, 38), (38, 39, 41, 40), (40, 41, 43, 42), (42, 43, 45, 44), (44, 45, 47, 46), (46, 47, 49, 48), (48, 49, 51, 50), (50, 51, 53, 52), (52, 53, 55, 54), (54, 55, 57, 56), (56, 57, 59, 58), (58, 59, 61, 60), (21, 19, 73, 74), (60, 61, 63, 62), (62, 63, 1, 0), (0, 2, 4, 6, 8, 10, 12, 14, 16, 18, 20, 22, 24, 26, 28, 30, 32, 34, 36, 38, 40, 42, 44, 46, 48, 50, 52, 54, 56, 58, 60, 62), (78, 77, 109, 110), (39, 37, 82, 83), (57, 55, 91, 92), (13, 11, 69, 70), (31, 29, 78, 79), (49, 47, 87, 88), (5, 3, 64, 66), (23, 21, 74, 75), (41, 39, 83, 84), (59, 57, 92, 93), (15, 13, 70, 71), (33, 31, 79, 80), (51, 49, 88, 89), (7, 5, 66, 67), (25, 23, 75, 76), (43, 41, 84, 85), (61, 59, 93, 94), (17, 15, 71, 72), (35, 33, 80, 81), (53, 51, 89, 90), (9, 7, 67, 68), (27, 25, 76, 77), (45, 43, 85, 86), (63, 61, 94, 95), (19, 17, 72, 73), (37, 35, 81, 82), (55, 53, 90, 91), (11, 9, 68, 69), (29, 27, 77, 78), (47, 45, 86, 87), (3, 1, 65, 64), (1, 63, 95, 65), (113, 112, 144, 145), (64, 65, 97, 96), (92, 91, 123, 124), (79, 78, 110, 111), (66, 64, 96, 98), (93, 92, 124, 125), (80, 79, 111, 112), (67, 66, 98, 99), (94, 93, 125, 126), (81, 80, 112, 113), (68, 67, 99, 100), (95, 94, 126, 127), (82, 81, 113, 114), (69, 68, 100, 101), (65, 95, 127, 97), (83, 82, 114, 115), (70, 69, 101, 102), (84, 83, 115, 116), (71, 70, 102, 103), (85, 84, 116, 117), (72, 71, 103, 104), (86, 85, 117, 118), (73, 72, 104, 105), (87, 86, 118, 119), (74, 73, 105, 106), (88, 87, 119, 120), (75, 74, 106, 107), (89, 88, 120, 121), (76, 75, 107, 108), (90, 89, 121, 122), (77, 76, 108, 109), (91, 90, 122, 123), (128, 129, 159, 158, 157, 156, 155, 154, 153, 152, 151, 150, 149, 148, 147, 146, 145, 144, 143, 142, 141, 140, 139, 138, 137, 136, 135, 134, 133, 132, 131, 130), (100, 99, 131, 132), (127, 126, 158, 159), (114, 113, 145, 146), (101, 100, 132, 133), (97, 127, 159, 129), (115, 114, 146, 147), (102, 101, 133, 134), (116, 115, 147, 148), (103, 102, 134, 135), (117, 116, 148, 149), (104, 103, 135, 136), (118, 117, 149, 150), (105, 104, 136, 137), (119, 118, 150, 151), (106, 105, 137, 138), (120, 119, 151, 152), (107, 106, 138, 139), (121, 120, 152, 153), (108, 107, 139, 140), (122, 121, 153, 154), (109, 108, 140, 141), (123, 122, 154, 155), (110, 109, 141, 142), (96, 97, 129, 128), (124, 123, 155, 156), (111, 110, 142, 143), (98, 96, 128, 130), (125, 124, 156, 157), (112, 111, 143, 144), (99, 98, 130, 131), (126, 125, 157, 158)])
me_cylinder_006.materials.append(mat_thorn)
me_cylinder_006.use_remesh_preserve_volume = False
me_cylinder_006.use_remesh_preserve_attributes = False
me_cylinder_006.use_mirror_vertex_groups = False
me_cylinder_006.update()
me_cylinder_005 = bpy.data.meshes.new('Cylinder.005')
me_cylinder_005.from_pydata([(-0.6799, 0.4004, -1.0), (9.98e-08, 0.8671, 1.0), (-0.5644, 0.3609, -1.0), (0.1692, 0.8505, 1.0), (-0.4492, 0.2958, -1.0), (0.3318, 0.8011, 1.0), (-0.3389, 0.2074, -1.0), (0.4817, 0.721, 1.0), (-0.2376, 0.09928, -1.0), (0.6131, 0.6131, 1.0), (-0.1493, -0.02446, -1.0), (0.721, 0.4817, 1.0), (-0.07736, -0.1591, -1.0), (0.8011, 0.3318, 1.0), (-0.02453, -0.2994, -1.0), (0.8505, 0.1692, 1.0), (0.00716, -0.44, -1.0), (0.8671, -2.038e-07, 1.0), (0.01648, -0.5755, -1.0), (0.8505, -0.1692, 1.0), (0.003078, -0.7007, -1.0), (0.8011, -0.3318, 1.0), (-0.03253, -0.8108, -1.0), (0.721, -0.4817, 1.0), (-0.08899, -0.9015, -1.0), (0.6131, -0.6131, 1.0), (-0.1641, -0.9694, -1.0), (0.4817, -0.721, 1.0), (-0.255, -1.012, -1.0), (0.3318, -0.8011, 1.0), (-0.3582, -1.027, -1.0), (0.1692, -0.8505, 1.0), (-0.4697, -1.015, -1.0), (-9.901e-08, -0.8671, 1.0), (-0.5853, -0.9754, -1.0), (-0.1692, -0.8505, 1.0), (-0.7005, -0.9103, -1.0), (-0.3318, -0.8011, 1.0), (-0.8108, -0.8219, -1.0), (-0.4817, -0.721, 1.0), (-0.9121, -0.7138, -1.0), (-0.6131, -0.6131, 1.0), (-1.0, -0.5901, -1.0), (-0.721, -0.4817, 1.0), (-1.072, -0.4554, -1.0), (-0.8011, -0.3318, 1.0), (-1.125, -0.3151, -1.0), (-0.8505, -0.1692, 1.0), (-1.157, -0.1745, -1.0), (-0.8671, 5.884e-07, 1.0), (-1.166, -0.03901, -1.0), (-0.8505, 0.1692, 1.0), (-1.153, 0.08619, -1.0), (-0.8011, 0.3318, 1.0), (-1.117, 0.1963, -1.0), (-0.721, 0.4817, 1.0), (-1.061, 0.287, -1.0), (-0.6131, 0.6131, 1.0), (-0.9856, 0.3549, -1.0), (-0.4817, 0.721, 1.0), (-0.8947, 0.3973, -1.0), (-0.3318, 0.8011, 1.0), (-0.7915, 0.4127, -1.0), (-0.1692, 0.8505, 1.0), (0.558, 0.6135, 3.291), (0.4552, 0.6236, 3.291), (0.6568, 0.5835, 3.291), (0.7479, 0.5348, 3.291), (0.8277, 0.4693, 3.291), (0.8932, 0.3894, 3.291), (0.9419, 0.2983, 3.291), (0.9719, 0.1995, 3.291), (0.982, 0.09673, 3.291), (0.9719, -0.006054, 3.291), (0.9419, -0.1049, 3.291), (0.8932, -0.196, 3.291), (0.8277, -0.2758, 3.291), (0.7479, -0.3413, 3.291), (0.6568, -0.39, 3.291), (0.558, -0.42, 3.291), (0.4552, -0.4301, 3.291), (0.3524, -0.42, 3.291), (0.2536, -0.39, 3.291), (0.1625, -0.3413, 3.291), (0.08263, -0.2758, 3.291), (0.01711, -0.196, 3.291), (-0.03158, -0.1049, 3.291), (-0.06156, -0.006054, 3.291), (-0.07168, 0.09673, 3.291), (-0.06156, 0.1995, 3.291), (-0.03158, 0.2983, 3.291), (0.01711, 0.3894, 3.291), (0.08263, 0.4693, 3.291), (0.1625, 0.5348, 3.291), (0.2536, 0.5835, 3.291), (0.3524, 0.6135, 3.291), (0.4992, 0.3182, 7.087), (0.4552, 0.3225, 7.087), (0.5416, 0.3053, 7.087), (0.5806, 0.2845, 7.087), (0.6148, 0.2564, 7.087), (0.6429, 0.2222, 7.087), (0.6638, 0.1831, 7.087), (0.6766, 0.1408, 7.087), (0.6809, 0.09673, 7.087), (0.6766, 0.05268, 7.087), (0.6638, 0.01033, 7.087), (0.6429, -0.02871, 7.087), (0.6148, -0.06292, 7.087), (0.5806, -0.091, 7.087), (0.5416, -0.1119, 7.087), (0.4992, -0.1247, 7.087), (0.4552, -0.129, 7.087), (0.4111, -0.1247, 7.087), (0.3688, -0.1119, 7.087), (0.3297, -0.091, 7.087), (0.2955, -0.06292, 7.087), (0.2674, -0.02871, 7.087), (0.2466, 0.01033, 7.087), (0.2337, 0.05268, 7.087), (0.2294, 0.09673, 7.087), (0.2337, 0.1408, 7.087), (0.2466, 0.1831, 7.087), (0.2674, 0.2222, 7.087), (0.2955, 0.2564, 7.087), (0.3297, 0.2845, 7.087), (0.3688, 0.3053, 7.087), (0.4111, 0.3182, 7.087), (0.4654, 0.1484, 11.7), (0.4552, 0.1494, 11.7), (0.4753, 0.1454, 11.7), (0.4844, 0.1405, 11.7), (0.4924, 0.134, 11.7), (0.4989, 0.126, 11.7), (0.5038, 0.1169, 11.7), (0.5068, 0.107, 11.7), (0.5078, 0.09673, 11.7), (0.5068, 0.08646, 11.7), (0.5038, 0.07659, 11.7), (0.4989, 0.06748, 11.7), (0.4924, 0.05951, 11.7), (0.4844, 0.05296, 11.7), (0.4753, 0.0481, 11.7), (0.4654, 0.0451, 11.7), (0.4552, 0.04409, 11.7), (0.4449, 0.0451, 11.7), (0.435, 0.0481, 11.7), (0.4259, 0.05296, 11.7), (0.4179, 0.05951, 11.7), (0.4114, 0.06748, 11.7), (0.4065, 0.07659, 11.7), (0.4035, 0.08646, 11.7), (0.4025, 0.09673, 11.7), (0.4035, 0.107, 11.7), (0.4065, 0.1169, 11.7), (0.4114, 0.126, 11.7), (0.4179, 0.134, 11.7), (0.4259, 0.1405, 11.7), (0.435, 0.1454, 11.7), (0.4449, 0.1484, 11.7)], [], [(0, 1, 3, 2), (2, 3, 5, 4), (4, 5, 7, 6), (6, 7, 9, 8), (8, 9, 11, 10), (10, 11, 13, 12), (12, 13, 15, 14), (14, 15, 17, 16), (16, 17, 19, 18), (18, 19, 21, 20), (20, 21, 23, 22), (22, 23, 25, 24), (24, 25, 27, 26), (26, 27, 29, 28), (28, 29, 31, 30), (30, 31, 33, 32), (32, 33, 35, 34), (34, 35, 37, 36), (36, 37, 39, 38), (38, 39, 41, 40), (40, 41, 43, 42), (42, 43, 45, 44), (44, 45, 47, 46), (46, 47, 49, 48), (48, 49, 51, 50), (50, 51, 53, 52), (52, 53, 55, 54), (54, 55, 57, 56), (56, 57, 59, 58), (58, 59, 61, 60), (21, 19, 73, 74), (60, 61, 63, 62), (62, 63, 1, 0), (0, 2, 4, 6, 8, 10, 12, 14, 16, 18, 20, 22, 24, 26, 28, 30, 32, 34, 36, 38, 40, 42, 44, 46, 48, 50, 52, 54, 56, 58, 60, 62), (78, 77, 109, 110), (39, 37, 82, 83), (57, 55, 91, 92), (13, 11, 69, 70), (31, 29, 78, 79), (49, 47, 87, 88), (5, 3, 64, 66), (23, 21, 74, 75), (41, 39, 83, 84), (59, 57, 92, 93), (15, 13, 70, 71), (33, 31, 79, 80), (51, 49, 88, 89), (7, 5, 66, 67), (25, 23, 75, 76), (43, 41, 84, 85), (61, 59, 93, 94), (17, 15, 71, 72), (35, 33, 80, 81), (53, 51, 89, 90), (9, 7, 67, 68), (27, 25, 76, 77), (45, 43, 85, 86), (63, 61, 94, 95), (19, 17, 72, 73), (37, 35, 81, 82), (55, 53, 90, 91), (11, 9, 68, 69), (29, 27, 77, 78), (47, 45, 86, 87), (3, 1, 65, 64), (1, 63, 95, 65), (113, 112, 144, 145), (64, 65, 97, 96), (92, 91, 123, 124), (79, 78, 110, 111), (66, 64, 96, 98), (93, 92, 124, 125), (80, 79, 111, 112), (67, 66, 98, 99), (94, 93, 125, 126), (81, 80, 112, 113), (68, 67, 99, 100), (95, 94, 126, 127), (82, 81, 113, 114), (69, 68, 100, 101), (65, 95, 127, 97), (83, 82, 114, 115), (70, 69, 101, 102), (84, 83, 115, 116), (71, 70, 102, 103), (85, 84, 116, 117), (72, 71, 103, 104), (86, 85, 117, 118), (73, 72, 104, 105), (87, 86, 118, 119), (74, 73, 105, 106), (88, 87, 119, 120), (75, 74, 106, 107), (89, 88, 120, 121), (76, 75, 107, 108), (90, 89, 121, 122), (77, 76, 108, 109), (91, 90, 122, 123), (128, 129, 159, 158, 157, 156, 155, 154, 153, 152, 151, 150, 149, 148, 147, 146, 145, 144, 143, 142, 141, 140, 139, 138, 137, 136, 135, 134, 133, 132, 131, 130), (100, 99, 131, 132), (127, 126, 158, 159), (114, 113, 145, 146), (101, 100, 132, 133), (97, 127, 159, 129), (115, 114, 146, 147), (102, 101, 133, 134), (116, 115, 147, 148), (103, 102, 134, 135), (117, 116, 148, 149), (104, 103, 135, 136), (118, 117, 149, 150), (105, 104, 136, 137), (119, 118, 150, 151), (106, 105, 137, 138), (120, 119, 151, 152), (107, 106, 138, 139), (121, 120, 152, 153), (108, 107, 139, 140), (122, 121, 153, 154), (109, 108, 140, 141), (123, 122, 154, 155), (110, 109, 141, 142), (96, 97, 129, 128), (124, 123, 155, 156), (111, 110, 142, 143), (98, 96, 128, 130), (125, 124, 156, 157), (112, 111, 143, 144), (99, 98, 130, 131), (126, 125, 157, 158)])
me_cylinder_005.materials.append(mat_thorn)
me_cylinder_005.use_remesh_preserve_volume = False
me_cylinder_005.use_remesh_preserve_attributes = False
me_cylinder_005.use_mirror_vertex_groups = False
me_cylinder_005.update()
me_cylinder_004 = bpy.data.meshes.new('Cylinder.004')
me_cylinder_004.from_pydata([(1.192e-07, 1.0, -1.0), (9.98e-08, 0.8671, 1.0), (0.1951, 0.9808, -1.0), (0.1692, 0.8505, 1.0), (0.3827, 0.9239, -1.0), (0.3318, 0.8011, 1.0), (0.5556, 0.8315, -1.0), (0.4817, 0.721, 1.0), (0.7071, 0.7071, -1.0), (0.6131, 0.6131, 1.0), (0.8315, 0.5556, -1.0), (0.721, 0.4817, 1.0), (0.9239, 0.3827, -1.0), (0.8011, 0.3318, 1.0), (0.9808, 0.1951, -1.0), (0.8505, 0.1692, 1.0), (1.0, -2.235e-07, -1.0), (0.8671, -2.038e-07, 1.0), (0.9808, -0.1951, -1.0), (0.8505, -0.1692, 1.0), (0.9239, -0.3827, -1.0), (0.8011, -0.3318, 1.0), (0.8315, -0.5556, -1.0), (0.721, -0.4817, 1.0), (0.7071, -0.7071, -1.0), (0.6131, -0.6131, 1.0), (0.5556, -0.8315, -1.0), (0.4817, -0.721, 1.0), (0.3827, -0.9239, -1.0), (0.3318, -0.8011, 1.0), (0.1951, -0.9808, -1.0), (0.1692, -0.8505, 1.0), (-1.788e-07, -1.0, -1.0), (-9.901e-08, -0.8671, 1.0), (-0.1951, -0.9808, -1.0), (-0.1692, -0.8505, 1.0), (-0.3827, -0.9239, -1.0), (-0.3318, -0.8011, 1.0), (-0.5556, -0.8315, -1.0), (-0.4817, -0.721, 1.0), (-0.7071, -0.7071, -1.0), (-0.6131, -0.6131, 1.0), (-0.8315, -0.5556, -1.0), (-0.721, -0.4817, 1.0), (-0.9239, -0.3827, -1.0), (-0.8011, -0.3318, 1.0), (-0.9808, -0.1951, -1.0), (-0.8505, -0.1692, 1.0), (-1.0, 6.557e-07, -1.0), (-0.8671, 5.884e-07, 1.0), (-0.9808, 0.1951, -1.0), (-0.8505, 0.1692, 1.0), (-0.9239, 0.3827, -1.0), (-0.8011, 0.3318, 1.0), (-0.8315, 0.5556, -1.0), (-0.721, 0.4817, 1.0), (-0.7071, 0.7071, -1.0), (-0.6131, 0.6131, 1.0), (-0.5556, 0.8315, -1.0), (-0.4817, 0.721, 1.0), (-0.3827, 0.9239, -1.0), (-0.3318, 0.8011, 1.0), (-0.1951, 0.9808, -1.0), (-0.1692, 0.8505, 1.0), (0.558, 0.6135, 3.291), (0.4552, 0.6236, 3.291), (0.6568, 0.5835, 3.291), (0.7479, 0.5348, 3.291), (0.8277, 0.4693, 3.291), (0.8932, 0.3894, 3.291), (0.9419, 0.2983, 3.291), (0.9719, 0.1995, 3.291), (0.982, 0.09673, 3.291), (0.9719, -0.006054, 3.291), (0.9419, -0.1049, 3.291), (0.8932, -0.196, 3.291), (0.8277, -0.2758, 3.291), (0.7479, -0.3413, 3.291), (0.6568, -0.39, 3.291), (0.558, -0.42, 3.291), (0.4552, -0.4301, 3.291), (0.3524, -0.42, 3.291), (0.2536, -0.39, 3.291), (0.1625, -0.3413, 3.291), (0.08263, -0.2758, 3.291), (0.01711, -0.196, 3.291), (-0.03158, -0.1049, 3.291), (-0.06156, -0.006054, 3.291), (-0.07168, 0.09673, 3.291), (-0.06156, 0.1995, 3.291), (-0.03158, 0.2983, 3.291), (0.01711, 0.3894, 3.291), (0.08263, 0.4693, 3.291), (0.1625, 0.5348, 3.291), (0.2536, 0.5835, 3.291), (0.3524, 0.6135, 3.291), (0.4992, 0.3182, 7.087), (0.4552, 0.3225, 7.087), (0.5416, 0.3053, 7.087), (0.5806, 0.2845, 7.087), (0.6148, 0.2564, 7.087), (0.6429, 0.2222, 7.087), (0.6638, 0.1831, 7.087), (0.6766, 0.1408, 7.087), (0.6809, 0.09673, 7.087), (0.6766, 0.05268, 7.087), (0.6638, 0.01033, 7.087), (0.6429, -0.02871, 7.087), (0.6148, -0.06292, 7.087), (0.5806, -0.091, 7.087), (0.5416, -0.1119, 7.087), (0.4992, -0.1247, 7.087), (0.4552, -0.129, 7.087), (0.4111, -0.1247, 7.087), (0.3688, -0.1119, 7.087), (0.3297, -0.091, 7.087), (0.2955, -0.06292, 7.087), (0.2674, -0.02871, 7.087), (0.2466, 0.01033, 7.087), (0.2337, 0.05268, 7.087), (0.2294, 0.09673, 7.087), (0.2337, 0.1408, 7.087), (0.2466, 0.1831, 7.087), (0.2674, 0.2222, 7.087), (0.2955, 0.2564, 7.087), (0.3297, 0.2845, 7.087), (0.3688, 0.3053, 7.087), (0.4111, 0.3182, 7.087), (0.4654, 0.1484, 11.7), (0.4552, 0.1494, 11.7), (0.4753, 0.1454, 11.7), (0.4844, 0.1405, 11.7), (0.4924, 0.134, 11.7), (0.4989, 0.126, 11.7), (0.5038, 0.1169, 11.7), (0.5068, 0.107, 11.7), (0.5078, 0.09673, 11.7), (0.5068, 0.08646, 11.7), (0.5038, 0.07659, 11.7), (0.4989, 0.06748, 11.7), (0.4924, 0.05951, 11.7), (0.4844, 0.05296, 11.7), (0.4753, 0.0481, 11.7), (0.4654, 0.0451, 11.7), (0.4552, 0.04409, 11.7), (0.4449, 0.0451, 11.7), (0.435, 0.0481, 11.7), (0.4259, 0.05296, 11.7), (0.4179, 0.05951, 11.7), (0.4114, 0.06748, 11.7), (0.4065, 0.07659, 11.7), (0.4035, 0.08646, 11.7), (0.4025, 0.09673, 11.7), (0.4035, 0.107, 11.7), (0.4065, 0.1169, 11.7), (0.4114, 0.126, 11.7), (0.4179, 0.134, 11.7), (0.4259, 0.1405, 11.7), (0.435, 0.1454, 11.7), (0.4449, 0.1484, 11.7)], [], [(0, 1, 3, 2), (2, 3, 5, 4), (4, 5, 7, 6), (6, 7, 9, 8), (8, 9, 11, 10), (10, 11, 13, 12), (12, 13, 15, 14), (14, 15, 17, 16), (16, 17, 19, 18), (18, 19, 21, 20), (20, 21, 23, 22), (22, 23, 25, 24), (24, 25, 27, 26), (26, 27, 29, 28), (28, 29, 31, 30), (30, 31, 33, 32), (32, 33, 35, 34), (34, 35, 37, 36), (36, 37, 39, 38), (38, 39, 41, 40), (40, 41, 43, 42), (42, 43, 45, 44), (44, 45, 47, 46), (46, 47, 49, 48), (48, 49, 51, 50), (50, 51, 53, 52), (52, 53, 55, 54), (54, 55, 57, 56), (56, 57, 59, 58), (58, 59, 61, 60), (21, 19, 73, 74), (60, 61, 63, 62), (62, 63, 1, 0), (0, 2, 4, 6, 8, 10, 12, 14, 16, 18, 20, 22, 24, 26, 28, 30, 32, 34, 36, 38, 40, 42, 44, 46, 48, 50, 52, 54, 56, 58, 60, 62), (78, 77, 109, 110), (39, 37, 82, 83), (57, 55, 91, 92), (13, 11, 69, 70), (31, 29, 78, 79), (49, 47, 87, 88), (5, 3, 64, 66), (23, 21, 74, 75), (41, 39, 83, 84), (59, 57, 92, 93), (15, 13, 70, 71), (33, 31, 79, 80), (51, 49, 88, 89), (7, 5, 66, 67), (25, 23, 75, 76), (43, 41, 84, 85), (61, 59, 93, 94), (17, 15, 71, 72), (35, 33, 80, 81), (53, 51, 89, 90), (9, 7, 67, 68), (27, 25, 76, 77), (45, 43, 85, 86), (63, 61, 94, 95), (19, 17, 72, 73), (37, 35, 81, 82), (55, 53, 90, 91), (11, 9, 68, 69), (29, 27, 77, 78), (47, 45, 86, 87), (3, 1, 65, 64), (1, 63, 95, 65), (113, 112, 144, 145), (64, 65, 97, 96), (92, 91, 123, 124), (79, 78, 110, 111), (66, 64, 96, 98), (93, 92, 124, 125), (80, 79, 111, 112), (67, 66, 98, 99), (94, 93, 125, 126), (81, 80, 112, 113), (68, 67, 99, 100), (95, 94, 126, 127), (82, 81, 113, 114), (69, 68, 100, 101), (65, 95, 127, 97), (83, 82, 114, 115), (70, 69, 101, 102), (84, 83, 115, 116), (71, 70, 102, 103), (85, 84, 116, 117), (72, 71, 103, 104), (86, 85, 117, 118), (73, 72, 104, 105), (87, 86, 118, 119), (74, 73, 105, 106), (88, 87, 119, 120), (75, 74, 106, 107), (89, 88, 120, 121), (76, 75, 107, 108), (90, 89, 121, 122), (77, 76, 108, 109), (91, 90, 122, 123), (128, 129, 159, 158, 157, 156, 155, 154, 153, 152, 151, 150, 149, 148, 147, 146, 145, 144, 143, 142, 141, 140, 139, 138, 137, 136, 135, 134, 133, 132, 131, 130), (100, 99, 131, 132), (127, 126, 158, 159), (114, 113, 145, 146), (101, 100, 132, 133), (97, 127, 159, 129), (115, 114, 146, 147), (102, 101, 133, 134), (116, 115, 147, 148), (103, 102, 134, 135), (117, 116, 148, 149), (104, 103, 135, 136), (118, 117, 149, 150), (105, 104, 136, 137), (119, 118, 150, 151), (106, 105, 137, 138), (120, 119, 151, 152), (107, 106, 138, 139), (121, 120, 152, 153), (108, 107, 139, 140), (122, 121, 153, 154), (109, 108, 140, 141), (123, 122, 154, 155), (110, 109, 141, 142), (96, 97, 129, 128), (124, 123, 155, 156), (111, 110, 142, 143), (98, 96, 128, 130), (125, 124, 156, 157), (112, 111, 143, 144), (99, 98, 130, 131), (126, 125, 157, 158)])
me_cylinder_004.materials.append(mat_thorn)
me_cylinder_004.use_remesh_preserve_volume = False
me_cylinder_004.use_remesh_preserve_attributes = False
me_cylinder_004.use_mirror_vertex_groups = False
me_cylinder_004.update()
me_cylinder_002 = bpy.data.meshes.new('Cylinder.002')
me_cylinder_002.from_pydata([(3.477e-08, 0.3612, -0.3612), (3.719e-08, 0.3351, 0.3612), (0.07048, 0.3543, -0.3612), (0.06537, 0.3287, 0.3612), (0.1382, 0.3337, -0.3612), (0.1282, 0.3096, 0.3612), (0.2007, 0.3004, -0.3612), (0.1862, 0.2786, 0.3612), (0.2554, 0.2554, -0.3612), (0.2369, 0.2369, 0.3612), (0.3004, 0.2007, -0.3612), (0.2786, 0.1862, 0.3612), (0.3337, 0.1382, -0.3612), (0.3096, 0.1282, 0.3612), (0.3543, 0.07048, -0.3612), (0.3287, 0.06537, 0.3612), (0.3612, 2.268e-07, -0.3612), (0.3351, 2.338e-07, 0.3612), (0.3543, -0.07048, -0.3612), (0.3287, -0.06537, 0.3612), (0.3337, -0.1382, -0.3612), (0.3096, -0.1282, 0.3612), (0.3004, -0.2007, -0.3612), (0.2786, -0.1862, 0.3612), (0.2554, -0.2554, -0.3612), (0.2369, -0.2369, 0.3612), (0.2007, -0.3004, -0.3612), (0.1862, -0.2786, 0.3612), (0.1382, -0.3337, -0.3612), (0.1282, -0.3096, 0.3612), (0.07048, -0.3543, -0.3612), (0.06537, -0.3287, 0.3612), (-8.294e-08, -0.3612, -0.3612), (-7.2e-08, -0.3351, 0.3612), (-0.07048, -0.3543, -0.3612), (-0.06537, -0.3287, 0.3612), (-0.1382, -0.3337, -0.3612), (-0.1282, -0.3096, 0.3612), (-0.2007, -0.3004, -0.3612), (-0.1862, -0.2786, 0.3612), (-0.2554, -0.2554, -0.3612), (-0.2369, -0.2369, 0.3612), (-0.3004, -0.2007, -0.3612), (-0.2786, -0.1862, 0.3612), (-0.3337, -0.1382, -0.3612), (-0.3096, -0.1282, 0.3612), (-0.3543, -0.07048, -0.3612), (-0.3287, -0.06537, 0.3612), (-0.3612, 5.483e-07, -0.3612), (-0.3351, 5.32e-07, 0.3612), (-0.3543, 0.07048, -0.3612), (-0.3287, 0.06537, 0.3612), (-0.3337, 0.1382, -0.3612), (-0.3096, 0.1282, 0.3612), (-0.3004, 0.2007, -0.3612), (-0.2786, 0.1862, 0.3612), (-0.2554, 0.2554, -0.3612), (-0.2369, 0.2369, 0.3612), (-0.2007, 0.3004, -0.3612), (-0.1862, 0.2786, 0.3612), (-0.1382, 0.3337, -0.3612), (-0.1282, 0.3096, 0.3612), (-0.07048, 0.3543, -0.3612), (-0.06537, 0.3287, 0.3612), (-0.09157, 0.2496, 1.388), (-0.1412, 0.2545, 1.388), (-0.04383, 0.2351, 1.388), (0.0001714, 0.2116, 1.388), (0.03874, 0.18, 1.388), (0.07038, 0.1414, 1.388), (0.0939, 0.09739, 1.388), (0.1084, 0.04965, 1.388), (0.1133, 2.537e-07, 1.388), (0.1084, -0.04965, 1.388), (0.0939, -0.09739, 1.388), (0.07038, -0.1414, 1.388), (0.03874, -0.18, 1.388), (0.0001714, -0.2116, 1.388), (-0.04383, -0.2351, 1.388), (-0.09157, -0.2496, 1.388), (-0.1412, -0.2545, 1.388), (-0.1909, -0.2496, 1.388), (-0.2386, -0.2351, 1.388), (-0.2826, -0.2116, 1.388), (-0.3212, -0.18, 1.388), (-0.3528, -0.1414, 1.388), (-0.3763, -0.09739, 1.388), (-0.3908, -0.04965, 1.388), (-0.3957, 4.802e-07, 1.388), (-0.3908, 0.04965, 1.388), (-0.3763, 0.09739, 1.388), (-0.3528, 0.1414, 1.388), (-0.3212, 0.18, 1.388), (-0.2826, 0.2116, 1.388), (-0.2386, 0.2351, 1.388), (-0.1909, 0.2496, 1.388), (-0.004369, 0.2217, 1.921), (-0.04694, 0.2259, 1.921), (0.03657, 0.2093, 1.921), (0.07429, 0.1892, 1.921), (0.1074, 0.162, 1.921), (0.1345, 0.129, 1.921), (0.1547, 0.09123, 1.921), (0.1671, 0.05029, 1.921), (0.1713, 0.007717, 1.921), (0.1671, -0.03486, 1.921), (0.1547, -0.07579, 1.921), (0.1345, -0.1135, 1.921), (0.1074, -0.1466, 1.921), (0.07429, -0.1737, 1.921), (0.03657, -0.1939, 1.921), (-0.004369, -0.2063, 1.921), (-0.04694, -0.2105, 1.921), (-0.08952, -0.2063, 1.921), (-0.1305, -0.1939, 1.921), (-0.1682, -0.1737, 1.921), (-0.2012, -0.1466, 1.921), (-0.2284, -0.1135, 1.921), (-0.2486, -0.07579, 1.921), (-0.261, -0.03486, 1.921), (-0.2652, 0.007717, 1.921), (-0.261, 0.05029, 1.921), (-0.2486, 0.09123, 1.921), (-0.2284, 0.129, 1.921), (-0.2012, 0.162, 1.921), (-0.1682, 0.1892, 1.921), (-0.1305, 0.2093, 1.921), (-0.08951, 0.2217, 1.921), (-0.004369, 0.2217, 2.229), (-0.04694, 0.2259, 2.229), (0.03657, 0.2093, 2.229), (0.0743, 0.1892, 2.229), (0.1074, 0.162, 2.229), (0.1345, 0.129, 2.229), (0.1547, 0.09123, 2.229), (0.1671, 0.05029, 2.229), (0.1713, 0.007717, 2.229), (0.1671, -0.03486, 2.229), (0.1547, -0.07579, 2.229), (0.1345, -0.1135, 2.229), (0.1074, -0.1466, 2.229), (0.0743, -0.1737, 2.229), (0.03657, -0.1939, 2.229), (-0.004369, -0.2063, 2.229), (-0.04694, -0.2105, 2.229), (-0.08952, -0.2063, 2.229), (-0.1305, -0.1939, 2.229), (-0.1682, -0.1737, 2.229), (-0.2012, -0.1466, 2.229), (-0.2284, -0.1135, 2.229), (-0.2486, -0.07579, 2.229), (-0.261, -0.03486, 2.229), (-0.2652, 0.007717, 2.229), (-0.261, 0.05029, 2.229), (-0.2486, 0.09123, 2.229), (-0.2284, 0.129, 2.229), (-0.2012, 0.162, 2.229), (-0.1682, 0.1892, 2.229), (-0.1305, 0.2093, 2.229), (-0.08951, 0.2217, 2.229), (-0.01166, 0.216, 2.627), (-0.04795, 0.2234, 2.649), (0.02327, 0.2007, 2.608), (0.0555, 0.1779, 2.591), (0.08379, 0.1485, 2.578), (0.1071, 0.1138, 2.569), (0.1244, 0.07498, 2.565), (0.1352, 0.03358, 2.564), (0.1389, -0.008817, 2.569), (0.1356, -0.05058, 2.577), (0.1252, -0.0901, 2.59), (0.1082, -0.1259, 2.606), (0.08521, -0.1565, 2.625), (0.05717, -0.1808, 2.646), (0.02512, -0.1979, 2.669), (-0.009694, -0.207, 2.692), (-0.04594, -0.208, 2.715), (-0.08222, -0.2006, 2.736), (-0.1172, -0.1852, 2.756), (-0.1494, -0.1624, 2.772), (-0.1777, -0.1331, 2.785), (-0.2009, -0.09836, 2.794), (-0.2183, -0.05955, 2.799), (-0.2291, -0.01814, 2.799), (-0.2328, 0.02425, 2.795), (-0.2295, 0.06601, 2.786), (-0.2191, 0.1055, 2.773), (-0.2021, 0.1413, 2.757), (-0.1791, 0.1719, 2.738), (-0.1511, 0.1962, 2.717), (-0.119, 0.2133, 2.694), (-0.08419, 0.2225, 2.671), (-0.01166, 0.216, 2.627), (-0.04795, 0.2234, 2.649), (0.02327, 0.2007, 2.608), (0.0555, 0.1779, 2.591), (0.08379, 0.1485, 2.578), (0.1071, 0.1138, 2.569), (0.1244, 0.07498, 2.565), (0.1352, 0.03358, 2.564), (0.1389, -0.008817, 2.569), (0.1356, -0.05058, 2.577), (0.1252, -0.0901, 2.59), (0.1082, -0.1259, 2.606), (0.08521, -0.1565, 2.625), (0.05717, -0.1808, 2.646), (0.02512, -0.1979, 2.669), (-0.009694, -0.207, 2.692), (-0.04594, -0.208, 2.715), (-0.08222, -0.2006, 2.736), (-0.1172, -0.1852, 2.756), (-0.1494, -0.1624, 2.772), (-0.1777, -0.1331, 2.785), (-0.2009, -0.09836, 2.794), (-0.2183, -0.05955, 2.799), (-0.2291, -0.01814, 2.799), (-0.2328, 0.02425, 2.795), (-0.2295, 0.06601, 2.786), (-0.2191, 0.1055, 2.773), (-0.2021, 0.1413, 2.757), (-0.1791, 0.1719, 2.738), (-0.1511, 0.1962, 2.717), (-0.119, 0.2133, 2.694), (-0.08419, 0.2225, 2.671), (0.07463, 0.2402, 3.245), (0.05099, 0.245, 3.259), (0.09739, 0.2302, 3.233), (0.1184, 0.2153, 3.222), (0.1368, 0.1962, 3.213), (0.152, 0.1736, 3.207), (0.1633, 0.1483, 3.204), (0.1703, 0.1213, 3.204), (0.1728, 0.0937, 3.207), (0.1706, 0.06649, 3.213), (0.1638, 0.04075, 3.221), (0.1527, 0.01745, 3.231), (0.1377, -0.002507, 3.244), (0.1195, -0.01835, 3.258), (0.09859, -0.02947, 3.272), (0.07591, -0.03545, 3.288), (0.0523, -0.03605, 3.302), (0.02866, -0.03125, 3.316), (0.005901, -0.02123, 3.329), (-0.0151, -0.006381, 3.34), (-0.03353, 0.01273, 3.348), (-0.04869, 0.03536, 3.354), (-0.06, 0.06065, 3.357), (-0.06701, 0.08762, 3.357), (-0.06947, 0.1152, 3.354), (-0.06727, 0.1425, 3.349), (-0.0605, 0.1682, 3.341), (-0.04942, 0.1915, 3.33), (-0.03446, 0.2115, 3.318), (-0.01618, 0.2273, 3.304), (0.004693, 0.2384, 3.289), (0.02738, 0.2444, 3.274), (0.5278, 0.2392, 4.037), (0.5251, 0.2398, 4.039), (0.5304, 0.2381, 4.036), (0.5328, 0.2364, 4.035), (0.5349, 0.2342, 4.034), (0.5366, 0.2316, 4.033), (0.5379, 0.2287, 4.033), (0.5387, 0.2256, 4.033), (0.539, 0.2225, 4.033), (0.5387, 0.2193, 4.034), (0.538, 0.2164, 4.035), (0.5367, 0.2137, 4.036), (0.535, 0.2114, 4.037), (0.5329, 0.2096, 4.039), (0.5305, 0.2084, 4.041), (0.5279, 0.2077, 4.042), (0.5252, 0.2076, 4.044), (0.5225, 0.2082, 4.046), (0.5199, 0.2093, 4.047), (0.5175, 0.211, 4.048), (0.5154, 0.2132, 4.049), (0.5136, 0.2158, 4.05), (0.5124, 0.2187, 4.05), (0.5115, 0.2218, 4.05), (0.5113, 0.2249, 4.05), (0.5115, 0.228, 4.049), (0.5123, 0.231, 4.048), (0.5136, 0.2337, 4.047), (0.5153, 0.2359, 4.046), (0.5174, 0.2378, 4.044), (0.5198, 0.239, 4.042), (0.5224, 0.2397, 4.041)], [], [(0, 1, 3, 2), (2, 3, 5, 4), (4, 5, 7, 6), (6, 7, 9, 8), (8, 9, 11, 10), (10, 11, 13, 12), (12, 13, 15, 14), (14, 15, 17, 16), (16, 17, 19, 18), (18, 19, 21, 20), (20, 21, 23, 22), (22, 23, 25, 24), (24, 25, 27, 26), (26, 27, 29, 28), (28, 29, 31, 30), (30, 31, 33, 32), (32, 33, 35, 34), (34, 35, 37, 36), (36, 37, 39, 38), (38, 39, 41, 40), (40, 41, 43, 42), (42, 43, 45, 44), (44, 45, 47, 46), (46, 47, 49, 48), (48, 49, 51, 50), (50, 51, 53, 52), (52, 53, 55, 54), (54, 55, 57, 56), (56, 57, 59, 58), (58, 59, 61, 60), (47, 45, 86, 87), (60, 61, 63, 62), (62, 63, 1, 0), (0, 2, 4, 6, 8, 10, 12, 14, 16, 18, 20, 22, 24, 26, 28, 30, 32, 34, 36, 38, 40, 42, 44, 46, 48, 50, 52, 54, 56, 58, 60, 62), (91, 90, 122, 123), (3, 1, 65, 64), (1, 63, 95, 65), (21, 19, 73, 74), (39, 37, 82, 83), (57, 55, 91, 92), (13, 11, 69, 70), (31, 29, 78, 79), (49, 47, 87, 88), (5, 3, 64, 66), (23, 21, 74, 75), (41, 39, 83, 84), (59, 57, 92, 93), (15, 13, 70, 71), (33, 31, 79, 80), (51, 49, 88, 89), (7, 5, 66, 67), (25, 23, 75, 76), (43, 41, 84, 85), (61, 59, 93, 94), (17, 15, 71, 72), (35, 33, 80, 81), (53, 51, 89, 90), (9, 7, 67, 68), (27, 25, 76, 77), (45, 43, 85, 86), (63, 61, 94, 95), (19, 17, 72, 73), (37, 35, 81, 82), (55, 53, 90, 91), (11, 9, 68, 69), (29, 27, 77, 78), (99, 98, 130, 131), (78, 77, 109, 110), (64, 65, 97, 96), (92, 91, 123, 124), (79, 78, 110, 111), (66, 64, 96, 98), (93, 92, 124, 125), (80, 79, 111, 112), (67, 66, 98, 99), (94, 93, 125, 126), (81, 80, 112, 113), (68, 67, 99, 100), (95, 94, 126, 127), (82, 81, 113, 114), (69, 68, 100, 101), (65, 95, 127, 97), (83, 82, 114, 115), (70, 69, 101, 102), (84, 83, 115, 116), (71, 70, 102, 103), (85, 84, 116, 117), (72, 71, 103, 104), (86, 85, 117, 118), (73, 72, 104, 105), (87, 86, 118, 119), (74, 73, 105, 106), (88, 87, 119, 120), (75, 74, 106, 107), (89, 88, 120, 121), (76, 75, 107, 108), (90, 89, 121, 122), (77, 76, 108, 109), (134, 133, 165, 166), (126, 125, 157, 158), (113, 112, 144, 145), (100, 99, 131, 132), (127, 126, 158, 159), (114, 113, 145, 146), (101, 100, 132, 133), (97, 127, 159, 129), (115, 114, 146, 147), (102, 101, 133, 134), (116, 115, 147, 148), (103, 102, 134, 135), (117, 116, 148, 149), (104, 103, 135, 136), (118, 117, 149, 150), (105, 104, 136, 137), (119, 118, 150, 151), (106, 105, 137, 138), (120, 119, 151, 152), (107, 106, 138, 139), (121, 120, 152, 153), (108, 107, 139, 140), (122, 121, 153, 154), (109, 108, 140, 141), (123, 122, 154, 155), (110, 109, 141, 142), (96, 97, 129, 128), (124, 123, 155, 156), (111, 110, 142, 143), (98, 96, 128, 130), (125, 124, 156, 157), (112, 111, 143, 144), (169, 168, 200, 201), (148, 147, 179, 180), (135, 134, 166, 167), (149, 148, 180, 181), (136, 135, 167, 168), (150, 149, 181, 182), (137, 136, 168, 169), (151, 150, 182, 183), (138, 137, 169, 170), (152, 151, 183, 184), (139, 138, 170, 171), (153, 152, 184, 185), (140, 139, 171, 172), (154, 153, 185, 186), (141, 140, 172, 173), (155, 154, 186, 187), (142, 141, 173, 174), (128, 129, 161, 160), (156, 155, 187, 188), (143, 142, 174, 175), (130, 128, 160, 162), (157, 156, 188, 189), (144, 143, 175, 176), (131, 130, 162, 163), (158, 157, 189, 190), (145, 144, 176, 177), (132, 131, 163, 164), (159, 158, 190, 191), (146, 145, 177, 178), (133, 132, 164, 165), (129, 159, 191, 161), (147, 146, 178, 179), (197, 196, 228, 229), (183, 182, 214, 215), (170, 169, 201, 202), (184, 183, 215, 216), (171, 170, 202, 203), (185, 184, 216, 217), (172, 171, 203, 204), (186, 185, 217, 218), (173, 172, 204, 205), (187, 186, 218, 219), (174, 173, 205, 206), (160, 161, 193, 192), (188, 187, 219, 220), (175, 174, 206, 207), (162, 160, 192, 194), (189, 188, 220, 221), (176, 175, 207, 208), (163, 162, 194, 195), (190, 189, 221, 222), (177, 176, 208, 209), (164, 163, 195, 196), (191, 190, 222, 223), (178, 177, 209, 210), (165, 164, 196, 197), (161, 191, 223, 193), (179, 178, 210, 211), (166, 165, 197, 198), (180, 179, 211, 212), (167, 166, 198, 199), (181, 180, 212, 213), (168, 167, 199, 200), (182, 181, 213, 214), (232, 231, 263, 264), (193, 223, 255, 225), (211, 210, 242, 243), (198, 197, 229, 230), (212, 211, 243, 244), (199, 198, 230, 231), (213, 212, 244, 245), (200, 199, 231, 232), (214, 213, 245, 246), (201, 200, 232, 233), (215, 214, 246, 247), (202, 201, 233, 234), (216, 215, 247, 248), (203, 202, 234, 235), (217, 216, 248, 249), (204, 203, 235, 236), (218, 217, 249, 250), (205, 204, 236, 237), (219, 218, 250, 251), (206, 205, 237, 238), (192, 193, 225, 224), (220, 219, 251, 252), (207, 206, 238, 239), (194, 192, 224, 226), (221, 220, 252, 253), (208, 207, 239, 240), (195, 194, 226, 227), (222, 221, 253, 254), (209, 208, 240, 241), (196, 195, 227, 228), (223, 222, 254, 255), (210, 209, 241, 242), (256, 257, 287, 286, 285, 284, 283, 282, 281, 280, 279, 278, 277, 276, 275, 274, 273, 272, 271, 270, 269, 268, 267, 266, 265, 264, 263, 262, 261, 260, 259, 258), (246, 245, 277, 278), (233, 232, 264, 265), (247, 246, 278, 279), (234, 233, 265, 266), (248, 247, 279, 280), (235, 234, 266, 267), (249, 248, 280, 281), (236, 235, 267, 268), (250, 249, 281, 282), (237, 236, 268, 269), (251, 250, 282, 283), (238, 237, 269, 270), (224, 225, 257, 256), (252, 251, 283, 284), (239, 238, 270, 271), (226, 224, 256, 258), (253, 252, 284, 285), (240, 239, 271, 272), (227, 226, 258, 259), (254, 253, 285, 286), (241, 240, 272, 273), (228, 227, 259, 260), (255, 254, 286, 287), (242, 241, 273, 274), (229, 228, 260, 261), (225, 255, 287, 257), (243, 242, 274, 275), (230, 229, 261, 262), (244, 243, 275, 276), (231, 230, 262, 263), (245, 244, 276, 277)])
me_cylinder_002.materials.append(mat_thorn)
me_cylinder_002.use_remesh_preserve_volume = False
me_cylinder_002.use_remesh_preserve_attributes = False
me_cylinder_002.use_mirror_vertex_groups = False
me_cylinder_002.update()

# ---- objects
ob_cylinder_011 = bpy.data.objects.new('Cylinder.011', me_cylinder_003)
ob_cylinder_010 = bpy.data.objects.new('Cylinder.010', me_cylinder_001)
ob_cylinder_001 = bpy.data.objects.new('Cylinder.001', me_cylinder_000)
ob_cylinder_009 = bpy.data.objects.new('Cylinder.009', me_cylinder_011)
ob_cylinder_008 = bpy.data.objects.new('Cylinder.008', me_cylinder_010)
ob_cylinder_007 = bpy.data.objects.new('Cylinder.007', me_cylinder_009)
ob_cylinder_006 = bpy.data.objects.new('Cylinder.006', me_cylinder_008)
ob_cylinder_005 = bpy.data.objects.new('Cylinder.005', me_cylinder_007)
ob_cylinder_004 = bpy.data.objects.new('Cylinder.004', me_cylinder_006)
ob_cylinder_003 = bpy.data.objects.new('Cylinder.003', me_cylinder_005)
ob_cylinder_002 = bpy.data.objects.new('Cylinder.002', me_cylinder_004)
ob_cylinder = bpy.data.objects.new('Cylinder', me_cylinder_002)

# ---- transforms, parenting, visibility, modifiers, constraints
ob_cylinder_011.location = (-0.05123, 0.03129, 3.175)
ob_cylinder_011.rotation_euler = (-0.4013, 1.092, -3.777)
ob_cylinder_011.scale = (0.05802, 0.05802, 0.03633)
ob_cylinder_011.lineart.crease_threshold = 0.0
ob_cylinder_010.location = (-0.09819, 0.03129, 2.137)
ob_cylinder_010.rotation_euler = (-0.4013, 1.092, -4.04)
ob_cylinder_010.scale = (0.09195, 0.09195, 0.05757)
ob_cylinder_010.lineart.crease_threshold = 0.0
ob_cylinder_001.location = (0.05875, -0.01491, 2.341)
ob_cylinder_001.rotation_euler = (-0.5855, 1.204, -1.132)
ob_cylinder_001.scale = (0.09195, 0.09195, 0.05757)
ob_cylinder_001.lineart.crease_threshold = 0.0
ob_cylinder_009.location = (0.02146, 0.07563, 2.747)
ob_cylinder_009.rotation_euler = (-0.4013, 1.092, -5.75)
ob_cylinder_009.scale = (0.09195, 0.09195, 0.05757)
ob_cylinder_009.lineart.crease_threshold = 0.0
ob_cylinder_008.location = (-0.06698, 0.04825, 1.806)
ob_cylinder_008.rotation_euler = (4.229, 1.935, 6.475)
ob_cylinder_008.scale = (0.1219, 0.1186, 0.096)
ob_cylinder_008.lineart.crease_threshold = 0.0
ob_cylinder_007.location = (-0.07127, -0.06046, 1.215)
ob_cylinder_007.rotation_euler = (0.7292, -0.9079, 6.18)
ob_cylinder_007.scale = (0.1034, 0.09197, 0.1319)
ob_cylinder_007.lineart.crease_threshold = 0.0
ob_cylinder_006.location = (0.0512, 0.05687, 1.926)
ob_cylinder_006.rotation_euler = (2.109, 3.159, 2.079)
ob_cylinder_006.scale = (0.1219, 0.1186, 0.096)
ob_cylinder_006.lineart.crease_threshold = 0.0
ob_cylinder_005.location = (-0.003967, -0.00523, 3.016)
ob_cylinder_005.rotation_euler = (3.01, 3.019, 1.142)
ob_cylinder_005.scale = (0.09195, 0.09195, 0.05757)
ob_cylinder_005.lineart.crease_threshold = 0.0
ob_cylinder_004.location = (-0.04808, -0.03602, 2.341)
ob_cylinder_004.rotation_euler = (-0.5855, 1.204, -2.793)
ob_cylinder_004.scale = (0.09195, 0.09195, 0.05757)
ob_cylinder_004.lineart.crease_threshold = 0.0
ob_cylinder_003.location = (-0.00922, 0.12, 0.8855)
ob_cylinder_003.rotation_euler = (1.105, 0.3366, 2.545)
ob_cylinder_003.scale = (0.1034, 0.09197, 0.1319)
ob_cylinder_003.lineart.crease_threshold = 0.0
ob_cylinder_002.location = (0.06583, -0.03602, 1.374)
ob_cylinder_002.rotation_euler = (-0.5855, 1.204, -0.9391)
ob_cylinder_002.scale = (0.09195, 0.09195, 0.09195)
ob_cylinder_002.lineart.crease_threshold = 0.0
ob_cylinder.location = (0.0, 0.0, 0.3221)
ob_cylinder.scale = (0.3361, 0.3361, 0.9224)
ob_cylinder.lineart.crease_threshold = 0.0

# ---- collection membership
col_collection_1.objects.link(ob_cylinder_011)
col_collection_1.objects.link(ob_cylinder_010)
col_collection_1.objects.link(ob_cylinder_001)
col_collection_1.objects.link(ob_cylinder_009)
col_collection_1.objects.link(ob_cylinder_008)
col_collection_1.objects.link(ob_cylinder_007)
col_collection_1.objects.link(ob_cylinder_006)
col_collection_1.objects.link(ob_cylinder_005)
col_collection_1.objects.link(ob_cylinder_004)
col_collection_1.objects.link(ob_cylinder_003)
col_collection_1.objects.link(ob_cylinder_002)
col_collection_1.objects.link(ob_cylinder)

# ---- scene / render settings (as saved in the file)
scene.frame_start = 1; scene.frame_end = 250; scene.frame_set(0)
scene.render.engine = 'BLENDER_EEVEE_NEXT'
scene.render.resolution_percentage = 50
scene.render.dither_intensity = 0.0
scene.cycles.use_denoising = False
scene.cycles.samples = 128
scene.cycles.sampling_pattern = 'TABULATED_SOBOL'
scene.cycles.light_sampling_threshold = 0.0
scene.cycles.use_adaptive_sampling = False
scene.cycles.use_light_tree = False
scene.cycles.blur_glossy = 0.0
scene.cycles.sample_clamp_indirect = 0.0
scene.view_settings.view_transform = 'Standard'
bpy.context.view_layer.update()

# ---- added for rendering (the .blend has no active camera and no usable light): camera, sun
cam_auto = bpy.data.cameras.new('AutoCamera')
cam_auto.lens = 50.0
cam_auto.sensor_width = 36.0
cam_auto.clip_end = 1000.0
ob_auto_camera = bpy.data.objects.new('AutoCamera', cam_auto)
scene.collection.objects.link(ob_auto_camera)
ob_auto_camera.location = (4.86491, -5.69989, 5.95358)
ob_auto_camera.rotation_euler = (1.09748, -7.21219e-08, 0.694738)
scene.camera = ob_auto_camera
light_auto_sun = bpy.data.lights.new('AutoSun', 'SUN')
light_auto_sun.energy = 3.0
light_auto_sun.angle = 0.0523599
ob_auto_sun = bpy.data.objects.new('AutoSun', light_auto_sun)
scene.collection.objects.link(ob_auto_sun)
ob_auto_sun.rotation_euler = (0.872665, 0.174533, 0.523599)
bpy.context.view_layer.update()
